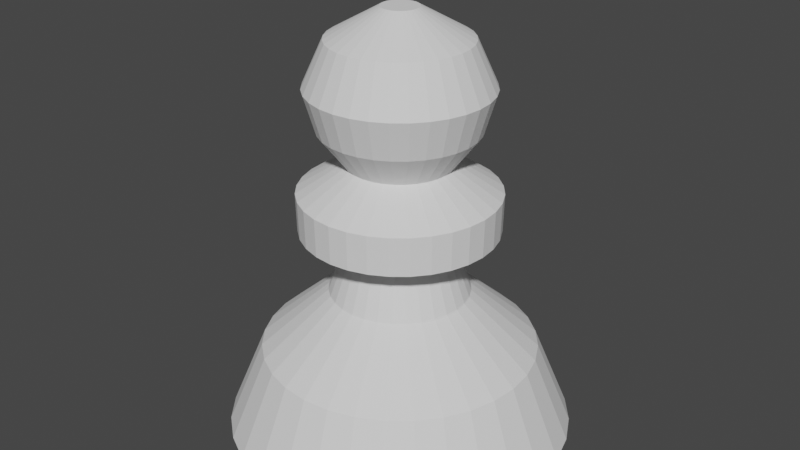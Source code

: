 # Source: Pawn.blend  (saved by Blender 3.4.6; exported with 4.5.12 LTS)
import bpy
from mathutils import Matrix  # noqa: F401  (used for matrix-valued properties, if any)

bpy.ops.wm.read_factory_settings(use_empty=True)
scene = bpy.context.scene
scene.name = 'Scene'

# ---- collections
col_collection = bpy.data.collections.new('Collection'); scene.collection.children.link(col_collection)

# ---- world
world_world = bpy.data.worlds.new('World'); scene.world = world_world
world_world.use_nodes = True; world_world.node_tree.nodes.clear()
_N = world_world.node_tree.nodes; _L = world_world.node_tree.links
n0 = _N.new('ShaderNodeOutputWorld'); n0.name = 'World Output'; n0.location = (300, 300)
n1 = _N.new('ShaderNodeBackground'); n1.name = 'Background'; n1.location = (10, 300)
n1.inputs[0].default_value = (0.05088, 0.05088, 0.05088, 1.0)
_L.new(n1.outputs[0], n0.inputs[0])
n0.is_active_output = True
world_world.color = (0.05088, 0.05088, 0.05088)
world_world.use_sun_shadow = False
world_world.sun_shadow_jitter_overblur = 0.0

# ---- meshes
me_cylinder = bpy.data.meshes.new('Cylinder')
me_cylinder.from_pydata([(-3.956e-10, 0.9467, -0.974), (-6.659e-09, 0.1031, 2.388), (0.1847, 0.9285, -0.974), (0.02012, 0.1011, 2.388), (0.3623, 0.8747, -0.974), (0.03946, 0.09527, 2.388), (0.526, 0.7872, -0.974), (0.05729, 0.08574, 2.388), (0.6694, 0.6694, -0.974), (0.07292, 0.07292, 2.388), (0.7872, 0.526, -0.974), (0.08574, 0.05729, 2.388), (0.8747, 0.3623, -0.974), (0.09527, 0.03946, 2.388), (0.9285, 0.1847, -0.974), (0.1011, 0.02012, 2.388), (0.9467, 1.438e-10, -0.974), (0.1031, 2.422e-09, 2.388), (0.9285, -0.1847, -0.974), (0.1011, -0.02012, 2.388), (0.8747, -0.3623, -0.974), (0.09527, -0.03946, 2.388), (0.7872, -0.526, -0.974), (0.08574, -0.05729, 2.388), (0.6694, -0.6694, -0.974), (0.07292, -0.07292, 2.388), (0.526, -0.7872, -0.974), (0.05729, -0.08574, 2.388), (0.3623, -0.8747, -0.974), (0.03946, -0.09527, 2.388), (0.1847, -0.9285, -0.974), (0.02012, -0.1011, 2.388), (-3.956e-10, -0.9467, -0.974), (-6.659e-09, -0.1031, 2.388), (-0.1847, -0.9285, -0.974), (-0.02012, -0.1011, 2.388), (-0.3623, -0.8747, -0.974), (-0.03946, -0.09527, 2.388), (-0.526, -0.7872, -0.974), (-0.05729, -0.08574, 2.388), (-0.6694, -0.6694, -0.974), (-0.07292, -0.07292, 2.388), (-0.7872, -0.526, -0.974), (-0.08574, -0.05729, 2.388), (-0.8747, -0.3623, -0.974), (-0.09527, -0.03946, 2.388), (-0.9285, -0.1847, -0.974), (-0.1011, -0.02012, 2.388), (-0.9467, 1.438e-10, -0.974), (-0.1031, 2.422e-09, 2.388), (-0.9285, 0.1847, -0.974), (-0.1011, 0.02012, 2.388), (-0.8747, 0.3623, -0.974), (-0.09527, 0.03946, 2.388), (-0.7872, 0.526, -0.974), (-0.08574, 0.05729, 2.388), (-0.6694, 0.6694, -0.974), (-0.07292, 0.07292, 2.388), (-0.526, 0.7872, -0.974), (-0.05729, 0.08574, 2.388), (-0.3623, 0.8747, -0.974), (-0.03946, 0.09527, 2.388), (-0.1847, 0.9285, -0.974), (-0.02012, 0.1011, 2.388), (-1.59e-09, 0.7859, -0.2904), (0.1533, 0.7708, -0.2904), (0.3007, 0.726, -0.2904), (0.4366, 0.6534, -0.2904), (0.5557, 0.5557, -0.2904), (0.6534, 0.4366, -0.2904), (0.726, 0.3007, -0.2904), (0.7708, 0.1533, -0.2904), (0.7859, 5.782e-10, -0.2904), (0.7708, -0.1533, -0.2904), (0.726, -0.3007, -0.2904), (0.6534, -0.4366, -0.2904), (0.5557, -0.5557, -0.2904), (0.4366, -0.6534, -0.2904), (0.3007, -0.726, -0.2904), (0.1533, -0.7708, -0.2904), (-1.59e-09, -0.7859, -0.2904), (-0.1533, -0.7708, -0.2904), (-0.3007, -0.726, -0.2904), (-0.4366, -0.6534, -0.2904), (-0.5557, -0.5557, -0.2904), (-0.6534, -0.4366, -0.2904), (-0.726, -0.3007, -0.2904), (-0.7708, -0.1533, -0.2904), (-0.7859, 5.782e-10, -0.2904), (-0.7708, 0.1533, -0.2904), (-0.726, 0.3007, -0.2904), (-0.6534, 0.4366, -0.2904), (-0.5557, 0.5557, -0.2904), (-0.4366, 0.6534, -0.2904), (-0.3007, 0.726, -0.2904), (-0.1533, 0.7708, -0.2904), (5.062e-09, 0.3987, 0.1784), (0.07779, 0.3911, 0.1784), (0.1526, 0.3684, 0.1784), (0.2215, 0.3315, 0.1784), (0.2819, 0.2819, 0.1784), (0.3315, 0.2215, 0.1784), (0.3684, 0.1526, 0.1784), (0.3911, 0.07779, 0.1784), (0.3987, 1.623e-09, 0.1784), (0.3911, -0.07779, 0.1784), (0.3684, -0.1526, 0.1784), (0.3315, -0.2215, 0.1784), (0.2819, -0.2819, 0.1784), (0.2215, -0.3315, 0.1784), (0.1526, -0.3684, 0.1784), (0.07779, -0.3911, 0.1784), (5.062e-09, -0.3987, 0.1784), (-0.07779, -0.3911, 0.1784), (-0.1526, -0.3684, 0.1784), (-0.2215, -0.3315, 0.1784), (-0.2819, -0.2819, 0.1784), (-0.3315, -0.2215, 0.1784), (-0.3684, -0.1526, 0.1784), (-0.3911, -0.07779, 0.1784), (-0.3987, 1.623e-09, 0.1784), (-0.3911, 0.07779, 0.1784), (-0.3684, 0.1526, 0.1784), (-0.3315, 0.2215, 0.1784), (-0.2819, 0.2819, 0.1784), (-0.2215, 0.3315, 0.1784), (-0.1526, 0.3684, 0.1784), (-0.07779, 0.3911, 0.1784), (-9.527e-09, 0.2648, 0.6907), (0.05166, 0.2597, 0.6907), (0.1013, 0.2446, 0.6907), (0.1471, 0.2202, 0.6907), (0.1872, 0.1872, 0.6907), (0.2202, 0.1471, 0.6907), (0.2446, 0.1013, 0.6907), (0.2597, 0.05166, 0.6907), (0.2648, 3.074e-10, 0.6907), (0.2597, -0.05166, 0.6907), (0.2446, -0.1013, 0.6907), (0.2202, -0.1471, 0.6907), (0.1872, -0.1872, 0.6907), (0.1471, -0.2202, 0.6907), (0.1013, -0.2446, 0.6907), (0.05166, -0.2597, 0.6907), (-9.527e-09, -0.2648, 0.6907), (-0.05166, -0.2597, 0.6907), (-0.1013, -0.2446, 0.6907), (-0.1471, -0.2202, 0.6907), (-0.1872, -0.1872, 0.6907), (-0.2202, -0.1471, 0.6907), (-0.2446, -0.1013, 0.6907), (-0.2597, -0.05166, 0.6907), (-0.2648, 3.074e-10, 0.6907), (-0.2597, 0.05166, 0.6907), (-0.2446, 0.1013, 0.6907), (-0.2202, 0.1471, 0.6907), (-0.1872, 0.1872, 0.6907), (-0.1471, 0.2202, 0.6907), (-0.1013, 0.2446, 0.6907), (-0.05166, 0.2597, 0.6907), (-3.019e-09, 0.5553, 0.6963), (0.1083, 0.5447, 0.6963), (0.2125, 0.5131, 0.6963), (0.3085, 0.4617, 0.6963), (0.3927, 0.3927, 0.6963), (0.4617, 0.3085, 0.6963), (0.5131, 0.2125, 0.6963), (0.5447, 0.1083, 0.6963), (0.5553, -6.931e-10, 0.6963), (0.5447, -0.1083, 0.6963), (0.5131, -0.2125, 0.6963), (0.4617, -0.3085, 0.6963), (0.3927, -0.3927, 0.6963), (0.3085, -0.4617, 0.6963), (0.2125, -0.5131, 0.6963), (0.1083, -0.5447, 0.6963), (-3.019e-09, -0.5553, 0.6963), (-0.1083, -0.5447, 0.6963), (-0.2125, -0.5131, 0.6963), (-0.3085, -0.4617, 0.6963), (-0.3927, -0.3927, 0.6963), (-0.4617, -0.3085, 0.6963), (-0.5131, -0.2125, 0.6963), (-0.5447, -0.1083, 0.6963), (-0.5553, -6.931e-10, 0.6963), (-0.5447, 0.1083, 0.6963), (-0.5131, 0.2125, 0.6963), (-0.4617, 0.3085, 0.6963), (-0.3927, 0.3927, 0.6963), (-0.3085, 0.4617, 0.6963), (-0.2125, 0.5131, 0.6963), (-0.1083, 0.5447, 0.6963), (-2.078e-09, 0.5608, 0.9998), (0.1094, 0.55, 0.9998), (0.2146, 0.5181, 0.9998), (0.3116, 0.4663, 0.9998), (0.3965, 0.3965, 0.9998), (0.4663, 0.3116, 0.9998), (0.5181, 0.2146, 0.9998), (0.55, 0.1094, 0.9998), (0.5608, -2.366e-10, 0.9998), (0.55, -0.1094, 0.9998), (0.5181, -0.2146, 0.9998), (0.4663, -0.3116, 0.9998), (0.3965, -0.3965, 0.9998), (0.3116, -0.4663, 0.9998), (0.2146, -0.5181, 0.9998), (0.1094, -0.55, 0.9998), (-2.078e-09, -0.5608, 0.9998), (-0.1094, -0.55, 0.9998), (-0.2146, -0.5181, 0.9998), (-0.3116, -0.4663, 0.9998), (-0.3965, -0.3965, 0.9998), (-0.4663, -0.3116, 0.9998), (-0.5181, -0.2146, 0.9998), (-0.55, -0.1094, 0.9998), (-0.5608, -2.366e-10, 0.9998), (-0.55, 0.1094, 0.9998), (-0.5181, 0.2146, 0.9998), (-0.4663, 0.3116, 0.9998), (-0.3965, 0.3965, 0.9998), (-0.3116, 0.4663, 0.9998), (-0.2146, 0.5181, 0.9998), (-0.1094, 0.55, 0.9998), (-2.571e-08, 0.2978, 1.229), (0.05811, 0.2921, 1.229), (0.114, 0.2752, 1.229), (0.1655, 0.2477, 1.229), (0.2106, 0.2106, 1.229), (0.2477, 0.1655, 1.229), (0.2752, 0.114, 1.229), (0.2921, 0.05811, 1.229), (0.2978, -1.721e-09, 1.229), (0.2921, -0.05811, 1.229), (0.2752, -0.114, 1.229), (0.2477, -0.1655, 1.229), (0.2106, -0.2106, 1.229), (0.1655, -0.2477, 1.229), (0.114, -0.2752, 1.229), (0.05811, -0.2921, 1.229), (-2.571e-08, -0.2978, 1.229), (-0.05811, -0.2921, 1.229), (-0.114, -0.2752, 1.229), (-0.1655, -0.2477, 1.229), (-0.2106, -0.2106, 1.229), (-0.2477, -0.1655, 1.229), (-0.2752, -0.114, 1.229), (-0.2921, -0.05811, 1.229), (-0.2978, -1.721e-09, 1.229), (-0.2921, 0.05811, 1.229), (-0.2752, 0.114, 1.229), (-0.2477, 0.1655, 1.229), (-0.2106, 0.2106, 1.229), (-0.1655, 0.2477, 1.229), (-0.114, 0.2752, 1.229), (-0.05811, 0.2921, 1.229), (-1.295e-08, 0.4434, 1.494), (0.0865, 0.4348, 1.494), (0.1697, 0.4096, 1.494), (0.2463, 0.3686, 1.494), (0.3135, 0.3135, 1.494), (0.3686, 0.2463, 1.494), (0.4096, 0.1697, 1.494), (0.4348, 0.0865, 1.494), (0.4434, -1.871e-09, 1.494), (0.4348, -0.0865, 1.494), (0.4096, -0.1697, 1.494), (0.3686, -0.2463, 1.494), (0.3135, -0.3135, 1.494), (0.2463, -0.3686, 1.494), (0.1697, -0.4096, 1.494), (0.0865, -0.4348, 1.494), (-1.295e-08, -0.4434, 1.494), (-0.0865, -0.4348, 1.494), (-0.1697, -0.4096, 1.494), (-0.2463, -0.3686, 1.494), (-0.3135, -0.3135, 1.494), (-0.3686, -0.2463, 1.494), (-0.4096, -0.1697, 1.494), (-0.4348, -0.0865, 1.494), (-0.4434, -1.871e-09, 1.494), (-0.4348, 0.0865, 1.494), (-0.4096, 0.1697, 1.494), (-0.3686, 0.2463, 1.494), (-0.3135, 0.3135, 1.494), (-0.2463, 0.3686, 1.494), (-0.1697, 0.4096, 1.494), (-0.0865, 0.4348, 1.494), (-7.355e-09, 0.5084, 1.804), (0.09918, 0.4986, 1.804), (0.1945, 0.4697, 1.804), (0.2824, 0.4227, 1.804), (0.3595, 0.3595, 1.804), (0.4227, 0.2824, 1.804), (0.4697, 0.1945, 1.804), (0.4986, 0.09918, 1.804), (0.5084, -1.058e-09, 1.804), (0.4986, -0.09918, 1.804), (0.4697, -0.1945, 1.804), (0.4227, -0.2824, 1.804), (0.3595, -0.3595, 1.804), (0.2824, -0.4227, 1.804), (0.1945, -0.4697, 1.804), (0.09918, -0.4986, 1.804), (-7.355e-09, -0.5084, 1.804), (-0.09918, -0.4986, 1.804), (-0.1945, -0.4697, 1.804), (-0.2824, -0.4227, 1.804), (-0.3595, -0.3595, 1.804), (-0.4227, -0.2824, 1.804), (-0.4697, -0.1945, 1.804), (-0.4986, -0.09918, 1.804), (-0.5084, -1.058e-09, 1.804), (-0.4986, 0.09918, 1.804), (-0.4697, 0.1945, 1.804), (-0.4227, 0.2824, 1.804), (-0.3595, 0.3595, 1.804), (-0.2824, 0.4227, 1.804), (-0.1945, 0.4697, 1.804), (-0.09918, 0.4986, 1.804), (-1.605e-08, 0.391, 2.16), (0.07627, 0.3835, 2.16), (0.1496, 0.3612, 2.16), (0.2172, 0.3251, 2.16), (0.2765, 0.2765, 2.16), (0.3251, 0.2172, 2.16), (0.3612, 0.1496, 2.16), (0.3835, 0.07627, 2.16), (0.391, -2.742e-10, 2.16), (0.3835, -0.07627, 2.16), (0.3612, -0.1496, 2.16), (0.3251, -0.2172, 2.16), (0.2765, -0.2765, 2.16), (0.2172, -0.3251, 2.16), (0.1496, -0.3612, 2.16), (0.07627, -0.3835, 2.16), (-1.605e-08, -0.391, 2.16), (-0.07627, -0.3835, 2.16), (-0.1496, -0.3612, 2.16), (-0.2172, -0.3251, 2.16), (-0.2765, -0.2765, 2.16), (-0.3251, -0.2172, 2.16), (-0.3612, -0.1496, 2.16), (-0.3835, -0.07627, 2.16), (-0.391, -2.742e-10, 2.16), (-0.3835, 0.07627, 2.16), (-0.3612, 0.1496, 2.16), (-0.3251, 0.2172, 2.16), (-0.2765, 0.2765, 2.16), (-0.2172, 0.3251, 2.16), (-0.1496, 0.3612, 2.16), (-0.07627, 0.3835, 2.16), (0.1094, 0.5501, 0.9966), (0.2146, 0.5182, 0.9966), (0.3116, 0.4663, 0.9966), (0.3966, 0.3966, 0.9966), (0.4663, 0.3116, 0.9966), (0.5182, 0.2146, 0.9966), (0.5501, 0.1094, 0.9966), (0.5608, -4.728e-10, 0.9966), (0.5501, -0.1094, 0.9966), (0.5182, -0.2146, 0.9966), (0.4663, -0.3116, 0.9966), (0.3966, -0.3966, 0.9966), (0.3116, -0.4663, 0.9966), (0.2146, -0.5182, 0.9966), (0.1094, -0.5501, 0.9966), (-2.564e-09, -0.5608, 0.9966), (-0.1094, -0.5501, 0.9966), (-0.2146, -0.5182, 0.9966), (-0.3116, -0.4663, 0.9966), (-0.3966, -0.3966, 0.9966), (-0.4663, -0.3116, 0.9966), (-0.5182, -0.2146, 0.9966), (-0.5501, -0.1094, 0.9966), (-0.5608, -4.728e-10, 0.9966), (-0.5501, 0.1094, 0.9966), (-0.5182, 0.2146, 0.9966), (-0.4663, 0.3116, 0.9966), (-0.3966, 0.3966, 0.9966), (-0.3116, 0.4663, 0.9966), (-0.2146, 0.5182, 0.9966), (-0.1094, 0.5501, 0.9966), (-2.564e-09, 0.5608, 0.9966), (0.1087, 0.5463, 1.003), (0.2132, 0.5146, 1.003), (0.3095, 0.4631, 1.003), (0.3939, 0.3939, 1.003), (0.4631, 0.3095, 1.003), (0.5146, 0.2132, 1.003), (0.5463, 0.1087, 1.003), (0.557, -2.579e-10, 1.003), (0.5463, -0.1087, 1.003), (0.5146, -0.2132, 1.003), (0.4631, -0.3095, 1.003), (0.3939, -0.3939, 1.003), (0.3095, -0.4631, 1.003), (0.2132, -0.5146, 1.003), (0.1087, -0.5463, 1.003), (-2.416e-09, -0.557, 1.003), (-0.1087, -0.5463, 1.003), (-0.2132, -0.5146, 1.003), (-0.3095, -0.4631, 1.003), (-0.3939, -0.3939, 1.003), (-0.4631, -0.3095, 1.003), (-0.5146, -0.2132, 1.003), (-0.5463, -0.1087, 1.003), (-0.557, -2.579e-10, 1.003), (-0.5463, 0.1087, 1.003), (-0.5146, 0.2132, 1.003), (-0.4631, 0.3095, 1.003), (-0.3939, 0.3939, 1.003), (-0.3095, 0.4631, 1.003), (-0.2132, 0.5146, 1.003), (-0.1087, 0.5463, 1.003), (-2.416e-09, 0.557, 1.003), (0.1084, 0.5447, 0.7004), (0.2125, 0.5131, 0.7004), (0.3086, 0.4618, 0.7004), (0.3927, 0.3927, 0.7004), (0.4618, 0.3086, 0.7004), (0.5131, 0.2125, 0.7004), (0.5447, 0.1084, 0.7004), (0.5554, -6.901e-10, 0.7004), (0.5447, -0.1084, 0.7004), (0.5131, -0.2125, 0.7004), (0.4618, -0.3086, 0.7004), (0.3927, -0.3927, 0.7004), (0.3086, -0.4618, 0.7004), (0.2125, -0.5131, 0.7004), (0.1084, -0.5447, 0.7004), (-3.013e-09, -0.5554, 0.7004), (-0.1084, -0.5447, 0.7004), (-0.2125, -0.5131, 0.7004), (-0.3086, -0.4618, 0.7004), (-0.3927, -0.3927, 0.7004), (-0.4618, -0.3086, 0.7004), (-0.5131, -0.2125, 0.7004), (-0.5447, -0.1084, 0.7004), (-0.5554, -6.901e-10, 0.7004), (-0.5447, 0.1084, 0.7004), (-0.5131, 0.2125, 0.7004), (-0.4618, 0.3086, 0.7004), (-0.3927, 0.3927, 0.7004), (-0.3086, 0.4618, 0.7004), (-0.2125, 0.5131, 0.7004), (-0.1084, 0.5447, 0.7004), (-3.013e-09, 0.5554, 0.7004), (0.1079, 0.5425, 0.6962), (0.2117, 0.5111, 0.6962), (0.3073, 0.4599, 0.6962), (0.3911, 0.3911, 0.6962), (0.4599, 0.3073, 0.6962), (0.5111, 0.2117, 0.6962), (0.5425, 0.1079, 0.6962), (0.5532, -6.857e-10, 0.6962), (0.5425, -0.1079, 0.6962), (0.5111, -0.2117, 0.6962), (0.4599, -0.3073, 0.6962), (0.3911, -0.3911, 0.6962), (0.3073, -0.4599, 0.6962), (0.2117, -0.5111, 0.6962), (0.1079, -0.5425, 0.6962), (-3.068e-09, -0.5532, 0.6962), (-0.1079, -0.5425, 0.6962), (-0.2117, -0.5111, 0.6962), (-0.3073, -0.4599, 0.6962), (-0.3911, -0.3911, 0.6962), (-0.4599, -0.3073, 0.6962), (-0.5111, -0.2117, 0.6962), (-0.5425, -0.1079, 0.6962), (-0.5532, -6.857e-10, 0.6962), (-0.5425, 0.1079, 0.6962), (-0.5111, 0.2117, 0.6962), (-0.4599, 0.3073, 0.6962), (-0.3911, 0.3911, 0.6962), (-0.3073, 0.4599, 0.6962), (-0.2117, 0.5111, 0.6962), (-0.1079, 0.5425, 0.6962), (-3.068e-09, 0.5532, 0.6962), (0.05244, 0.2636, 0.6908), (0.1029, 0.2483, 0.6908), (0.1493, 0.2235, 0.6908), (0.1901, 0.1901, 0.6908), (0.2235, 0.1493, 0.6908), (0.2483, 0.1029, 0.6908), (0.2636, 0.05244, 0.6908), (0.2688, 2.936e-10, 0.6908), (0.2636, -0.05244, 0.6908), (0.2483, -0.1029, 0.6908), (0.2235, -0.1493, 0.6908), (0.1901, -0.1901, 0.6908), (0.1493, -0.2235, 0.6908), (0.1029, -0.2483, 0.6908), (0.05244, -0.2636, 0.6908), (-9.438e-09, -0.2688, 0.6908), (-0.05244, -0.2636, 0.6908), (-0.1029, -0.2483, 0.6908), (-0.1493, -0.2235, 0.6908), (-0.1901, -0.1901, 0.6908), (-0.2235, -0.1493, 0.6908), (-0.2483, -0.1029, 0.6908), (-0.2636, -0.05244, 0.6908), (-0.2688, 2.936e-10, 0.6908), (-0.2636, 0.05244, 0.6908), (-0.2483, 0.1029, 0.6908), (-0.2235, 0.1493, 0.6908), (-0.1901, 0.1901, 0.6908), (-0.1493, 0.2235, 0.6908), (-0.1029, 0.2483, 0.6908), (-0.05244, 0.2636, 0.6908), (-9.438e-09, 0.2688, 0.6908), (0.05206, 0.2617, 0.683), (0.1021, 0.2465, 0.683), (0.1482, 0.2219, 0.683), (0.1887, 0.1887, 0.683), (0.2219, 0.1482, 0.683), (0.2465, 0.1021, 0.683), (0.2617, 0.05206, 0.683), (0.2668, 3.273e-10, 0.683), (0.2617, -0.05206, 0.683), (0.2465, -0.1021, 0.683), (0.2219, -0.1482, 0.683), (0.1887, -0.1887, 0.683), (0.1482, -0.2219, 0.683), (0.1021, -0.2465, 0.683), (0.05206, -0.2617, 0.683), (-9.306e-09, -0.2668, 0.683), (-0.05206, -0.2617, 0.683), (-0.1021, -0.2465, 0.683), (-0.1482, -0.2219, 0.683), (-0.1887, -0.1887, 0.683), (-0.2219, -0.1482, 0.683), (-0.2465, -0.1021, 0.683), (-0.2617, -0.05206, 0.683), (-0.2668, 3.273e-10, 0.683), (-0.2617, 0.05206, 0.683), (-0.2465, 0.1021, 0.683), (-0.2219, 0.1482, 0.683), (-0.1887, 0.1887, 0.683), (-0.1482, 0.2219, 0.683), (-0.1021, 0.2465, 0.683), (-0.05206, 0.2617, 0.683), (-9.306e-09, 0.2668, 0.683), (0.07702, 0.3872, 0.1933), (0.1511, 0.3648, 0.1933), (0.2193, 0.3283, 0.1933), (0.2792, 0.2792, 0.1933), (0.3283, 0.2193, 0.1933), (0.3648, 0.1511, 0.1933), (0.3872, 0.07702, 0.1933), (0.3948, 1.585e-09, 0.1933), (0.3872, -0.07702, 0.1933), (0.3648, -0.1511, 0.1933), (0.3283, -0.2193, 0.1933), (0.2792, -0.2792, 0.1933), (0.2193, -0.3283, 0.1933), (0.1511, -0.3648, 0.1933), (0.07702, -0.3872, 0.1933), (4.637e-09, -0.3948, 0.1933), (-0.07702, -0.3872, 0.1933), (-0.1511, -0.3648, 0.1933), (-0.2193, -0.3283, 0.1933), (-0.2792, -0.2792, 0.1933), (-0.3283, -0.2193, 0.1933), (-0.3648, -0.1511, 0.1933), (-0.3872, -0.07702, 0.1933), (-0.3948, 1.585e-09, 0.1933), (-0.3872, 0.07702, 0.1933), (-0.3648, 0.1511, 0.1933), (-0.3283, 0.2193, 0.1933), (-0.2792, 0.2792, 0.1933), (-0.2193, 0.3283, 0.1933), (-0.1511, 0.3648, 0.1933), (-0.07702, 0.3872, 0.1933), (4.637e-09, 0.3948, 0.1933), (0.08204, 0.4124, 0.152), (0.1609, 0.3885, 0.152), (0.2336, 0.3496, 0.152), (0.2973, 0.2973, 0.152), (0.3496, 0.2336, 0.152), (0.3885, 0.1609, 0.152), (0.4124, 0.08204, 0.152), (0.4205, 1.565e-09, 0.152), (0.4124, -0.08204, 0.152), (0.3885, -0.1609, 0.152), (0.3496, -0.2336, 0.152), (0.2973, -0.2973, 0.152), (0.2336, -0.3496, 0.152), (0.1609, -0.3885, 0.152), (0.08204, -0.4124, 0.152), (4.688e-09, -0.4205, 0.152), (-0.08204, -0.4124, 0.152), (-0.1609, -0.3885, 0.152), (-0.2336, -0.3496, 0.152), (-0.2973, -0.2973, 0.152), (-0.3496, -0.2336, 0.152), (-0.3885, -0.1609, 0.152), (-0.4074, -0.09211, 0.1497), (-0.4205, 1.565e-09, 0.152), (-0.4124, 0.08204, 0.152), (-0.3885, 0.1609, 0.152), (-0.3496, 0.2336, 0.152), (-0.2973, 0.2973, 0.152), (-0.2336, 0.3496, 0.152), (-0.1609, 0.3885, 0.152), (-0.08204, 0.4124, 0.152), (4.688e-09, 0.4205, 0.152), (0.1461, 0.7346, -0.2457), (0.2866, 0.692, -0.2457), (0.4161, 0.6227, -0.2457), (0.5296, 0.5296, -0.2457), (0.6227, 0.4161, -0.2457), (0.692, 0.2866, -0.2457), (0.7346, 0.1461, -0.2457), (0.749, 6.778e-10, -0.2457), (0.7346, -0.1461, -0.2457), (0.692, -0.2866, -0.2457), (0.6227, -0.4161, -0.2457), (0.5296, -0.5296, -0.2457), (0.4161, -0.6227, -0.2457), (0.2866, -0.692, -0.2457), (0.1461, -0.7346, -0.2457), (-9.559e-10, -0.749, -0.2457), (-0.1461, -0.7346, -0.2457), (-0.2866, -0.692, -0.2457), (-0.4161, -0.6227, -0.2457), (-0.5296, -0.5296, -0.2457), (-0.6227, -0.4161, -0.2457), (-0.692, -0.2866, -0.2457), (-0.7346, -0.1461, -0.2457), (-0.749, 6.778e-10, -0.2457), (-0.7346, 0.1461, -0.2457), (-0.692, 0.2866, -0.2457), (-0.6227, 0.4161, -0.2457), (-0.5296, 0.5296, -0.2457), (-0.4161, 0.6227, -0.2457), (-0.2866, 0.692, -0.2457), (-0.1461, 0.7346, -0.2457), (-9.559e-10, 0.749, -0.2457), (0.1574, 0.7913, -0.3596), (0.3087, 0.7453, -0.3596), (0.4482, 0.6708, -0.3596), (0.5705, 0.5705, -0.3596), (0.6708, 0.4482, -0.3596), (0.7453, 0.3087, -0.3596), (0.7913, 0.1574, -0.3596), (0.8068, 5.218e-10, -0.3596), (0.7913, -0.1574, -0.3596), (0.7453, -0.3087, -0.3596), (0.6708, -0.4482, -0.3596), (0.5705, -0.5705, -0.3596), (0.4482, -0.6708, -0.3596), (0.3087, -0.7453, -0.3596), (0.1574, -0.7913, -0.3596), (-1.435e-09, -0.8068, -0.3596), (-0.1574, -0.7913, -0.3596), (-0.3087, -0.7453, -0.3596), (-0.4482, -0.6708, -0.3596), (-0.5705, -0.5705, -0.3596), (-0.6708, -0.4482, -0.3596), (-0.7453, -0.3087, -0.3596), (-0.7913, -0.1574, -0.3596), (-0.8068, 5.218e-10, -0.3596), (-0.7913, 0.1574, -0.3596), (-0.7453, 0.3087, -0.3596), (-0.6708, 0.4482, -0.3596), (-0.5705, 0.5705, -0.3596), (-0.4482, 0.6708, -0.3596), (-0.3087, 0.7453, -0.3596), (-0.1574, 0.7913, -0.3596), (-1.435e-09, 0.8068, -0.3596), (0.1936, 0.9731, -0.974), (0.3797, 0.9166, -0.974), (0.5512, 0.8249, -0.974), (0.7016, 0.7016, -0.974), (0.8249, 0.5512, -0.974), (0.9166, 0.3797, -0.974), (0.9731, 0.1936, -0.974), (0.9922, 2.119e-11, -0.974), (0.9731, -0.1936, -0.974), (0.9166, -0.3797, -0.974), (0.8249, -0.5512, -0.974), (0.7016, -0.7016, -0.974), (0.5512, -0.8249, -0.974), (0.3797, -0.9166, -0.974), (0.1936, -0.9731, -0.974), (-5.828e-11, -0.9922, -0.974), (-0.1936, -0.9731, -0.974), (-0.3797, -0.9166, -0.974), (-0.5512, -0.8249, -0.974), (-0.7016, -0.7016, -0.974), (-0.8249, -0.5512, -0.974), (-0.9166, -0.3797, -0.974), (-0.9731, -0.1936, -0.974), (-0.9922, 2.119e-11, -0.974), (-0.9731, 0.1936, -0.974), (-0.9166, 0.3797, -0.974), (-0.8249, 0.5512, -0.974), (-0.7016, 0.7016, -0.974), (-0.5512, 0.8249, -0.974), (-0.3797, 0.9166, -0.974), (-0.1936, 0.9731, -0.974), (-5.828e-11, 0.9922, -0.974), (-1.332e-10, 0.9821, -0.9406), (0.1916, 0.9632, -0.9406), (0.3758, 0.9073, -0.9406), (0.5456, 0.8166, -0.9406), (0.6944, 0.6944, -0.9406), (0.8166, 0.5456, -0.9406), (0.9073, 0.3758, -0.9406), (0.9632, 0.1916, -0.9406), (0.9821, 4.843e-11, -0.9406), (0.9632, -0.1916, -0.9406), (0.9073, -0.3758, -0.9406), (0.8166, -0.5456, -0.9406), (0.6944, -0.6944, -0.9406), (0.5456, -0.8166, -0.9406), (0.3758, -0.9073, -0.9406), (0.1916, -0.9632, -0.9406), (-1.332e-10, -0.9821, -0.9406), (-0.1916, -0.9632, -0.9406), (-0.3758, -0.9073, -0.9406), (-0.5456, -0.8166, -0.9406), (-0.6944, -0.6944, -0.9406), (-0.8166, -0.5456, -0.9406), (-0.9073, -0.3758, -0.9406), (-0.9632, -0.1916, -0.9406), (-0.9821, 4.843e-11, -0.9406), (-0.9632, 0.1916, -0.9406), (-0.9073, 0.3758, -0.9406), (-0.8166, 0.5456, -0.9406), (-0.6944, 0.6944, -0.9406), (-0.5456, 0.8166, -0.9406), (-0.3758, 0.9073, -0.9406), (-0.1916, 0.9632, -0.9406)], [], [(320, 1, 3, 321), (321, 3, 5, 322), (322, 5, 7, 323), (323, 7, 9, 324), (324, 9, 11, 325), (325, 11, 13, 326), (326, 13, 15, 327), (327, 15, 17, 328), (328, 17, 19, 329), (329, 19, 21, 330), (330, 21, 23, 331), (331, 23, 25, 332), (332, 25, 27, 333), (333, 27, 29, 334), (334, 29, 31, 335), (335, 31, 33, 336), (336, 33, 35, 337), (337, 35, 37, 338), (338, 37, 39, 339), (339, 39, 41, 340), (340, 41, 43, 341), (341, 43, 45, 342), (342, 45, 47, 343), (343, 47, 49, 344), (344, 49, 51, 345), (345, 51, 53, 346), (346, 53, 55, 347), (347, 55, 57, 348), (348, 57, 59, 349), (349, 59, 61, 350), (3, 1, 63, 61, 59, 57, 55, 53, 51, 49, 47, 45, 43, 41, 39, 37, 35, 33, 31, 29, 27, 25, 23, 21, 19, 17, 15, 13, 11, 9, 7, 5), (350, 61, 63, 351), (351, 63, 1, 320), (0, 2, 4, 6, 8, 10, 12, 14, 16, 18, 20, 22, 24, 26, 28, 30, 32, 34, 36, 38, 40, 42, 44, 46, 48, 50, 52, 54, 56, 58, 60, 62), (670, 95, 64, 671), (669, 94, 95, 670), (668, 93, 94, 669), (667, 92, 93, 668), (666, 91, 92, 667), (665, 90, 91, 666), (664, 89, 90, 665), (663, 88, 89, 664), (662, 87, 88, 663), (661, 86, 87, 662), (660, 85, 86, 661), (659, 84, 85, 660), (658, 83, 84, 659), (657, 82, 83, 658), (656, 81, 82, 657), (655, 80, 81, 656), (654, 79, 80, 655), (653, 78, 79, 654), (652, 77, 78, 653), (651, 76, 77, 652), (650, 75, 76, 651), (649, 74, 75, 650), (648, 73, 74, 649), (647, 72, 73, 648), (646, 71, 72, 647), (645, 70, 71, 646), (644, 69, 70, 645), (643, 68, 69, 644), (642, 67, 68, 643), (641, 66, 67, 642), (640, 65, 66, 641), (671, 64, 65, 640), (606, 127, 96, 607), (605, 126, 127, 606), (604, 125, 126, 605), (603, 124, 125, 604), (602, 123, 124, 603), (601, 122, 123, 602), (600, 121, 122, 601), (599, 120, 121, 600), (598, 119, 120, 599), (597, 118, 119, 598), (596, 117, 118, 597), (595, 116, 117, 596), (594, 115, 116, 595), (593, 114, 115, 594), (592, 113, 114, 593), (591, 112, 113, 592), (590, 111, 112, 591), (589, 110, 111, 590), (588, 109, 110, 589), (587, 108, 109, 588), (586, 107, 108, 587), (585, 106, 107, 586), (584, 105, 106, 585), (583, 104, 105, 584), (582, 103, 104, 583), (581, 102, 103, 582), (580, 101, 102, 581), (579, 100, 101, 580), (578, 99, 100, 579), (577, 98, 99, 578), (576, 97, 98, 577), (607, 96, 97, 576), (542, 159, 128, 543), (541, 158, 159, 542), (540, 157, 158, 541), (539, 156, 157, 540), (538, 155, 156, 539), (537, 154, 155, 538), (536, 153, 154, 537), (535, 152, 153, 536), (534, 151, 152, 535), (533, 150, 151, 534), (532, 149, 150, 533), (531, 148, 149, 532), (530, 147, 148, 531), (529, 146, 147, 530), (528, 145, 146, 529), (527, 144, 145, 528), (526, 143, 144, 527), (525, 142, 143, 526), (524, 141, 142, 525), (523, 140, 141, 524), (522, 139, 140, 523), (521, 138, 139, 522), (520, 137, 138, 521), (519, 136, 137, 520), (518, 135, 136, 519), (517, 134, 135, 518), (516, 133, 134, 517), (515, 132, 133, 516), (514, 131, 132, 515), (513, 130, 131, 514), (512, 129, 130, 513), (543, 128, 129, 512), (478, 191, 160, 479), (477, 190, 191, 478), (476, 189, 190, 477), (475, 188, 189, 476), (474, 187, 188, 475), (473, 186, 187, 474), (472, 185, 186, 473), (471, 184, 185, 472), (470, 183, 184, 471), (469, 182, 183, 470), (468, 181, 182, 469), (467, 180, 181, 468), (466, 179, 180, 467), (465, 178, 179, 466), (464, 177, 178, 465), (463, 176, 177, 464), (462, 175, 176, 463), (461, 174, 175, 462), (460, 173, 174, 461), (459, 172, 173, 460), (458, 171, 172, 459), (457, 170, 171, 458), (456, 169, 170, 457), (455, 168, 169, 456), (454, 167, 168, 455), (453, 166, 167, 454), (452, 165, 166, 453), (451, 164, 165, 452), (450, 163, 164, 451), (449, 162, 163, 450), (448, 161, 162, 449), (479, 160, 161, 448), (382, 223, 192, 383), (381, 222, 223, 382), (380, 221, 222, 381), (379, 220, 221, 380), (378, 219, 220, 379), (377, 218, 219, 378), (376, 217, 218, 377), (375, 216, 217, 376), (374, 215, 216, 375), (373, 214, 215, 374), (372, 213, 214, 373), (371, 212, 213, 372), (370, 211, 212, 371), (369, 210, 211, 370), (368, 209, 210, 369), (367, 208, 209, 368), (366, 207, 208, 367), (365, 206, 207, 366), (364, 205, 206, 365), (363, 204, 205, 364), (362, 203, 204, 363), (361, 202, 203, 362), (360, 201, 202, 361), (359, 200, 201, 360), (358, 199, 200, 359), (357, 198, 199, 358), (356, 197, 198, 357), (355, 196, 197, 356), (354, 195, 196, 355), (353, 194, 195, 354), (352, 193, 194, 353), (383, 192, 193, 352), (414, 255, 224, 415), (413, 254, 255, 414), (412, 253, 254, 413), (411, 252, 253, 412), (410, 251, 252, 411), (409, 250, 251, 410), (408, 249, 250, 409), (407, 248, 249, 408), (406, 247, 248, 407), (405, 246, 247, 406), (404, 245, 246, 405), (403, 244, 245, 404), (402, 243, 244, 403), (401, 242, 243, 402), (400, 241, 242, 401), (399, 240, 241, 400), (398, 239, 240, 399), (397, 238, 239, 398), (396, 237, 238, 397), (395, 236, 237, 396), (394, 235, 236, 395), (393, 234, 235, 394), (392, 233, 234, 393), (391, 232, 233, 392), (390, 231, 232, 391), (389, 230, 231, 390), (388, 229, 230, 389), (387, 228, 229, 388), (386, 227, 228, 387), (385, 226, 227, 386), (384, 225, 226, 385), (415, 224, 225, 384), (255, 287, 256, 224), (254, 286, 287, 255), (253, 285, 286, 254), (252, 284, 285, 253), (251, 283, 284, 252), (250, 282, 283, 251), (249, 281, 282, 250), (248, 280, 281, 249), (247, 279, 280, 248), (246, 278, 279, 247), (245, 277, 278, 246), (244, 276, 277, 245), (243, 275, 276, 244), (242, 274, 275, 243), (241, 273, 274, 242), (240, 272, 273, 241), (239, 271, 272, 240), (238, 270, 271, 239), (237, 269, 270, 238), (236, 268, 269, 237), (235, 267, 268, 236), (234, 266, 267, 235), (233, 265, 266, 234), (232, 264, 265, 233), (231, 263, 264, 232), (230, 262, 263, 231), (229, 261, 262, 230), (228, 260, 261, 229), (227, 259, 260, 228), (226, 258, 259, 227), (225, 257, 258, 226), (224, 256, 257, 225), (287, 319, 288, 256), (286, 318, 319, 287), (285, 317, 318, 286), (284, 316, 317, 285), (283, 315, 316, 284), (282, 314, 315, 283), (281, 313, 314, 282), (280, 312, 313, 281), (279, 311, 312, 280), (278, 310, 311, 279), (277, 309, 310, 278), (276, 308, 309, 277), (275, 307, 308, 276), (274, 306, 307, 275), (273, 305, 306, 274), (272, 304, 305, 273), (271, 303, 304, 272), (270, 302, 303, 271), (269, 301, 302, 270), (268, 300, 301, 269), (267, 299, 300, 268), (266, 298, 299, 267), (265, 297, 298, 266), (264, 296, 297, 265), (263, 295, 296, 264), (262, 294, 295, 263), (261, 293, 294, 262), (260, 292, 293, 261), (259, 291, 292, 260), (258, 290, 291, 259), (257, 289, 290, 258), (256, 288, 289, 257), (319, 351, 320, 288), (318, 350, 351, 319), (317, 349, 350, 318), (316, 348, 349, 317), (315, 347, 348, 316), (314, 346, 347, 315), (313, 345, 346, 314), (312, 344, 345, 313), (311, 343, 344, 312), (310, 342, 343, 311), (309, 341, 342, 310), (308, 340, 341, 309), (307, 339, 340, 308), (306, 338, 339, 307), (305, 337, 338, 306), (304, 336, 337, 305), (303, 335, 336, 304), (302, 334, 335, 303), (301, 333, 334, 302), (300, 332, 333, 301), (299, 331, 332, 300), (298, 330, 331, 299), (297, 329, 330, 298), (296, 328, 329, 297), (295, 327, 328, 296), (294, 326, 327, 295), (293, 325, 326, 294), (292, 324, 325, 293), (291, 323, 324, 292), (290, 322, 323, 291), (289, 321, 322, 290), (288, 320, 321, 289), (447, 383, 352, 416), (416, 352, 353, 417), (417, 353, 354, 418), (418, 354, 355, 419), (419, 355, 356, 420), (420, 356, 357, 421), (421, 357, 358, 422), (422, 358, 359, 423), (423, 359, 360, 424), (424, 360, 361, 425), (425, 361, 362, 426), (426, 362, 363, 427), (427, 363, 364, 428), (428, 364, 365, 429), (429, 365, 366, 430), (430, 366, 367, 431), (431, 367, 368, 432), (432, 368, 369, 433), (433, 369, 370, 434), (434, 370, 371, 435), (435, 371, 372, 436), (436, 372, 373, 437), (437, 373, 374, 438), (438, 374, 375, 439), (439, 375, 376, 440), (440, 376, 377, 441), (441, 377, 378, 442), (442, 378, 379, 443), (443, 379, 380, 444), (444, 380, 381, 445), (445, 381, 382, 446), (446, 382, 383, 447), (192, 415, 384, 193), (193, 384, 385, 194), (194, 385, 386, 195), (195, 386, 387, 196), (196, 387, 388, 197), (197, 388, 389, 198), (198, 389, 390, 199), (199, 390, 391, 200), (200, 391, 392, 201), (201, 392, 393, 202), (202, 393, 394, 203), (203, 394, 395, 204), (204, 395, 396, 205), (205, 396, 397, 206), (206, 397, 398, 207), (207, 398, 399, 208), (208, 399, 400, 209), (209, 400, 401, 210), (210, 401, 402, 211), (211, 402, 403, 212), (212, 403, 404, 213), (213, 404, 405, 214), (214, 405, 406, 215), (215, 406, 407, 216), (216, 407, 408, 217), (217, 408, 409, 218), (218, 409, 410, 219), (219, 410, 411, 220), (220, 411, 412, 221), (221, 412, 413, 222), (222, 413, 414, 223), (223, 414, 415, 192), (191, 446, 447, 160), (190, 445, 446, 191), (189, 444, 445, 190), (188, 443, 444, 189), (187, 442, 443, 188), (186, 441, 442, 187), (185, 440, 441, 186), (184, 439, 440, 185), (183, 438, 439, 184), (182, 437, 438, 183), (181, 436, 437, 182), (180, 435, 436, 181), (179, 434, 435, 180), (178, 433, 434, 179), (177, 432, 433, 178), (176, 431, 432, 177), (175, 430, 431, 176), (174, 429, 430, 175), (173, 428, 429, 174), (172, 427, 428, 173), (171, 426, 427, 172), (170, 425, 426, 171), (169, 424, 425, 170), (168, 423, 424, 169), (167, 422, 423, 168), (166, 421, 422, 167), (165, 420, 421, 166), (164, 419, 420, 165), (163, 418, 419, 164), (162, 417, 418, 163), (161, 416, 417, 162), (160, 447, 416, 161), (511, 479, 448, 480), (480, 448, 449, 481), (481, 449, 450, 482), (482, 450, 451, 483), (483, 451, 452, 484), (484, 452, 453, 485), (485, 453, 454, 486), (486, 454, 455, 487), (487, 455, 456, 488), (488, 456, 457, 489), (489, 457, 458, 490), (490, 458, 459, 491), (491, 459, 460, 492), (492, 460, 461, 493), (493, 461, 462, 494), (494, 462, 463, 495), (495, 463, 464, 496), (496, 464, 465, 497), (497, 465, 466, 498), (498, 466, 467, 499), (499, 467, 468, 500), (500, 468, 469, 501), (501, 469, 470, 502), (502, 470, 471, 503), (503, 471, 472, 504), (504, 472, 473, 505), (505, 473, 474, 506), (506, 474, 475, 507), (507, 475, 476, 508), (508, 476, 477, 509), (509, 477, 478, 510), (510, 478, 479, 511), (159, 510, 511, 128), (158, 509, 510, 159), (157, 508, 509, 158), (156, 507, 508, 157), (155, 506, 507, 156), (154, 505, 506, 155), (153, 504, 505, 154), (152, 503, 504, 153), (151, 502, 503, 152), (150, 501, 502, 151), (149, 500, 501, 150), (148, 499, 500, 149), (147, 498, 499, 148), (146, 497, 498, 147), (145, 496, 497, 146), (144, 495, 496, 145), (143, 494, 495, 144), (142, 493, 494, 143), (141, 492, 493, 142), (140, 491, 492, 141), (139, 490, 491, 140), (138, 489, 490, 139), (137, 488, 489, 138), (136, 487, 488, 137), (135, 486, 487, 136), (134, 485, 486, 135), (133, 484, 485, 134), (132, 483, 484, 133), (131, 482, 483, 132), (130, 481, 482, 131), (129, 480, 481, 130), (128, 511, 480, 129), (575, 543, 512, 544), (544, 512, 513, 545), (545, 513, 514, 546), (546, 514, 515, 547), (547, 515, 516, 548), (548, 516, 517, 549), (549, 517, 518, 550), (550, 518, 519, 551), (551, 519, 520, 552), (552, 520, 521, 553), (553, 521, 522, 554), (554, 522, 523, 555), (555, 523, 524, 556), (556, 524, 525, 557), (557, 525, 526, 558), (558, 526, 527, 559), (559, 527, 528, 560), (560, 528, 529, 561), (561, 529, 530, 562), (562, 530, 531, 563), (563, 531, 532, 564), (564, 532, 533, 565), (565, 533, 534, 566), (566, 534, 535, 567), (567, 535, 536, 568), (568, 536, 537, 569), (569, 537, 538, 570), (570, 538, 539, 571), (571, 539, 540, 572), (572, 540, 541, 573), (573, 541, 542, 574), (574, 542, 543, 575), (127, 574, 575, 96), (126, 573, 574, 127), (125, 572, 573, 126), (124, 571, 572, 125), (123, 570, 571, 124), (122, 569, 570, 123), (121, 568, 569, 122), (120, 567, 568, 121), (119, 566, 567, 120), (118, 565, 566, 119), (117, 564, 565, 118), (116, 563, 564, 117), (115, 562, 563, 116), (114, 561, 562, 115), (113, 560, 561, 114), (112, 559, 560, 113), (111, 558, 559, 112), (110, 557, 558, 111), (109, 556, 557, 110), (108, 555, 556, 109), (107, 554, 555, 108), (106, 553, 554, 107), (105, 552, 553, 106), (104, 551, 552, 105), (103, 550, 551, 104), (102, 549, 550, 103), (101, 548, 549, 102), (100, 547, 548, 101), (99, 546, 547, 100), (98, 545, 546, 99), (97, 544, 545, 98), (96, 575, 544, 97), (639, 607, 576, 608), (608, 576, 577, 609), (609, 577, 578, 610), (610, 578, 579, 611), (611, 579, 580, 612), (612, 580, 581, 613), (613, 581, 582, 614), (614, 582, 583, 615), (615, 583, 584, 616), (616, 584, 585, 617), (617, 585, 586, 618), (618, 586, 587, 619), (619, 587, 588, 620), (620, 588, 589, 621), (621, 589, 590, 622), (622, 590, 591, 623), (623, 591, 592, 624), (624, 592, 593, 625), (625, 593, 594, 626), (626, 594, 595, 627), (627, 595, 596, 628), (628, 596, 597, 629), (629, 597, 598, 630), (630, 598, 599, 631), (631, 599, 600, 632), (632, 600, 601, 633), (633, 601, 602, 634), (634, 602, 603, 635), (635, 603, 604, 636), (636, 604, 605, 637), (637, 605, 606, 638), (638, 606, 607, 639), (95, 638, 639, 64), (94, 637, 638, 95), (93, 636, 637, 94), (92, 635, 636, 93), (91, 634, 635, 92), (90, 633, 634, 91), (89, 632, 633, 90), (88, 631, 632, 89), (87, 630, 631, 88), (86, 629, 630, 87), (85, 628, 629, 86), (84, 627, 628, 85), (83, 626, 627, 84), (82, 625, 626, 83), (81, 624, 625, 82), (80, 623, 624, 81), (79, 622, 623, 80), (78, 621, 622, 79), (77, 620, 621, 78), (76, 619, 620, 77), (75, 618, 619, 76), (74, 617, 618, 75), (73, 616, 617, 74), (72, 615, 616, 73), (71, 614, 615, 72), (70, 613, 614, 71), (69, 612, 613, 70), (68, 611, 612, 69), (67, 610, 611, 68), (66, 609, 610, 67), (65, 608, 609, 66), (64, 639, 608, 65), (704, 671, 640, 705), (705, 640, 641, 706), (706, 641, 642, 707), (707, 642, 643, 708), (708, 643, 644, 709), (709, 644, 645, 710), (710, 645, 646, 711), (711, 646, 647, 712), (712, 647, 648, 713), (713, 648, 649, 714), (714, 649, 650, 715), (715, 650, 651, 716), (716, 651, 652, 717), (717, 652, 653, 718), (718, 653, 654, 719), (719, 654, 655, 720), (720, 655, 656, 721), (721, 656, 657, 722), (722, 657, 658, 723), (723, 658, 659, 724), (724, 659, 660, 725), (725, 660, 661, 726), (726, 661, 662, 727), (727, 662, 663, 728), (728, 663, 664, 729), (729, 664, 665, 730), (730, 665, 666, 731), (731, 666, 667, 732), (732, 667, 668, 733), (733, 668, 669, 734), (734, 669, 670, 735), (735, 670, 671, 704), (62, 702, 703, 0), (60, 701, 702, 62), (58, 700, 701, 60), (56, 699, 700, 58), (54, 698, 699, 56), (52, 697, 698, 54), (50, 696, 697, 52), (48, 695, 696, 50), (46, 694, 695, 48), (44, 693, 694, 46), (42, 692, 693, 44), (40, 691, 692, 42), (38, 690, 691, 40), (36, 689, 690, 38), (34, 688, 689, 36), (32, 687, 688, 34), (30, 686, 687, 32), (28, 685, 686, 30), (26, 684, 685, 28), (24, 683, 684, 26), (22, 682, 683, 24), (20, 681, 682, 22), (18, 680, 681, 20), (16, 679, 680, 18), (14, 678, 679, 16), (12, 677, 678, 14), (10, 676, 677, 12), (8, 675, 676, 10), (6, 674, 675, 8), (4, 673, 674, 6), (2, 672, 673, 4), (0, 703, 672, 2), (702, 735, 704, 703), (701, 734, 735, 702), (700, 733, 734, 701), (699, 732, 733, 700), (698, 731, 732, 699), (697, 730, 731, 698), (696, 729, 730, 697), (695, 728, 729, 696), (694, 727, 728, 695), (693, 726, 727, 694), (692, 725, 726, 693), (691, 724, 725, 692), (690, 723, 724, 691), (689, 722, 723, 690), (688, 721, 722, 689), (687, 720, 721, 688), (686, 719, 720, 687), (685, 718, 719, 686), (684, 717, 718, 685), (683, 716, 717, 684), (682, 715, 716, 683), (681, 714, 715, 682), (680, 713, 714, 681), (679, 712, 713, 680), (678, 711, 712, 679), (677, 710, 711, 678), (676, 709, 710, 677), (675, 708, 709, 676), (674, 707, 708, 675), (673, 706, 707, 674), (672, 705, 706, 673), (703, 704, 705, 672)])
_uv = me_cylinder.uv_layers.new(name='UVMap')
_uv.uv.foreach_set('vector', [0.5469, 0.8654, 0.577, 0.8653, 0.5771, 0.8672, 0.5468, 0.87, 0.5468, 0.87, 0.5771, 0.8672, 0.5773, 0.869, 0.5471, 0.8748, 0.5471, 0.8748, 0.5773, 0.869, 0.5777, 0.8708, 0.5478, 0.8797, 0.5478, 0.8797, 0.5777, 0.8708, 0.5783, 0.8725, 0.549, 0.8847, 0.549, 0.8847, 0.5783, 0.8725, 0.5791, 0.8743, 0.5507, 0.8899, 0.5507, 0.8899, 0.5791, 0.8743, 0.5801, 0.8759, 0.553, 0.8952, 0.553, 0.8952, 0.5801, 0.8759, 0.5813, 0.8775, 0.556, 0.9007, 0.556, 0.9007, 0.5813, 0.8775, 0.5828, 0.8789, 0.5598, 0.9063, 0.5598, 0.9063, 0.5828, 0.8789, 0.5845, 0.8801, 0.5647, 0.912, 0.5647, 0.912, 0.5845, 0.8801, 0.5864, 0.8812, 0.5708, 0.9177, 0.6284, 0.8133, 0.6062, 0.8475, 0.6043, 0.8465, 0.6201, 0.8115, 0.6201, 0.8115, 0.6043, 0.8465, 0.6023, 0.8458, 0.6126, 0.8107, 0.6126, 0.8107, 0.6023, 0.8458, 0.6004, 0.8453, 0.6058, 0.8106, 0.6058, 0.8106, 0.6004, 0.8453, 0.5984, 0.8451, 0.5997, 0.8111, 0.5997, 0.8111, 0.5984, 0.8451, 0.5964, 0.845, 0.594, 0.8121, 0.594, 0.8121, 0.5964, 0.845, 0.5945, 0.8452, 0.5888, 0.8135, 0.5888, 0.8135, 0.5945, 0.8452, 0.5927, 0.8456, 0.584, 0.8151, 0.584, 0.8151, 0.5927, 0.8456, 0.5909, 0.8462, 0.5795, 0.8171, 0.5795, 0.8171, 0.5909, 0.8462, 0.5892, 0.8469, 0.5754, 0.8193, 0.5754, 0.8193, 0.5892, 0.8469, 0.5876, 0.8477, 0.5715, 0.8218, 0.5715, 0.8218, 0.5876, 0.8477, 0.5861, 0.8487, 0.568, 0.8245, 0.568, 0.8245, 0.5861, 0.8487, 0.5846, 0.8498, 0.5647, 0.8274, 0.5647, 0.8274, 0.5846, 0.8498, 0.5833, 0.851, 0.5617, 0.8305, 0.5617, 0.8305, 0.5833, 0.851, 0.5821, 0.8523, 0.5589, 0.8337, 0.5589, 0.8337, 0.5821, 0.8523, 0.581, 0.8537, 0.5565, 0.8371, 0.5565, 0.8371, 0.581, 0.8537, 0.58, 0.8552, 0.5542, 0.8407, 0.5542, 0.8407, 0.58, 0.8552, 0.5792, 0.8567, 0.5523, 0.8445, 0.5523, 0.8445, 0.5792, 0.8567, 0.5784, 0.8584, 0.5506, 0.8484, 0.5506, 0.8484, 0.5784, 0.8584, 0.5779, 0.86, 0.5492, 0.8524, 0.5492, 0.8524, 0.5779, 0.86, 0.5774, 0.8618, 0.5482, 0.8566, 0.6077, 0.8646, 0.606, 0.866, 0.6041, 0.867, 0.602, 0.8676, 0.5998, 0.8678, 0.5976, 0.8676, 0.5956, 0.8669, 0.5937, 0.8659, 0.592, 0.8645, 0.5906, 0.8628, 0.5896, 0.8608, 0.589, 0.8588, 0.5888, 0.8566, 0.5891, 0.8544, 0.5897, 0.8524, 0.5908, 0.8504, 0.5922, 0.8488, 0.5939, 0.8474, 0.5958, 0.8464, 0.5979, 0.8458, 0.6, 0.8456, 0.6022, 0.8458, 0.6043, 0.8465, 0.6062, 0.8475, 0.6079, 0.8489, 0.6092, 0.8506, 0.6102, 0.8526, 0.6108, 0.8547, 0.611, 0.8568, 0.6108, 0.859, 0.6101, 0.8611, 0.6091, 0.863, 0.5482, 0.8566, 0.5774, 0.8618, 0.5771, 0.8635, 0.5474, 0.8609, 0.5474, 0.8609, 0.5771, 0.8635, 0.577, 0.8653, 0.5469, 0.8654, 0.6063, 0.0771, 0.6195, 0.1052, 0.627, 0.1354, 0.6284, 0.1664, 0.6238, 0.1971, 0.6133, 0.2264, 0.5972, 0.253, 0.5763, 0.276, 0.5513, 0.2944, 0.5232, 0.3077, 0.4931, 0.3152, 0.462, 0.3166, 0.4313, 0.312, 0.4021, 0.3015, 0.3754, 0.2854, 0.3525, 0.2645, 0.334, 0.2395, 0.3208, 0.2114, 0.3133, 0.1812, 0.3118, 0.1502, 0.3165, 0.1195, 0.327, 0.09022, 0.343, 0.06361, 0.3639, 0.04063, 0.3889, 0.02217, 0.4171, 0.008944, 0.4472, 0.001458, 0.4783, 0.0, 0.509, 0.004625, 0.5382, 0.01516, 0.5648, 0.03119, 0.5878, 0.05211, 0.1192, 0.7076, 0.1295, 0.7109, 0.1231, 0.7331, 0.1126, 0.7304, 0.1271, 0.6852, 0.1372, 0.689, 0.1295, 0.7109, 0.1192, 0.7076, 0.1362, 0.6632, 0.1462, 0.6676, 0.1372, 0.689, 0.1271, 0.6852, 0.1466, 0.6417, 0.1563, 0.6467, 0.1462, 0.6676, 0.1362, 0.6632, 0.1581, 0.6207, 0.1675, 0.6263, 0.1563, 0.6467, 0.1466, 0.6417, 0.1708, 0.6005, 0.1799, 0.6065, 0.1675, 0.6263, 0.1581, 0.6207, 0.1846, 0.5809, 0.1934, 0.5874, 0.1799, 0.6065, 0.1708, 0.6005, 0.1995, 0.5621, 0.2078, 0.5691, 0.1934, 0.5874, 0.1846, 0.5809, 0.2153, 0.5441, 0.2233, 0.5516, 0.2078, 0.5691, 0.1995, 0.5621, 0.2322, 0.5271, 0.2397, 0.535, 0.2233, 0.5516, 0.2153, 0.5441, 0.25, 0.511, 0.2571, 0.5194, 0.2397, 0.535, 0.2322, 0.5271, 0.2687, 0.496, 0.2752, 0.5048, 0.2571, 0.5194, 0.25, 0.511, 0.2882, 0.4821, 0.2942, 0.4913, 0.2752, 0.5048, 0.2687, 0.496, 0.3085, 0.4694, 0.314, 0.479, 0.2942, 0.4913, 0.2882, 0.4821, 0.3296, 0.458, 0.3344, 0.4679, 0.314, 0.479, 0.3085, 0.4694, 0.3513, 0.448, 0.3556, 0.4582, 0.3344, 0.4679, 0.3296, 0.458, 0.3738, 0.4394, 0.3773, 0.4499, 0.3556, 0.4582, 0.3513, 0.448, 0.3968, 0.4323, 0.3997, 0.4431, 0.3773, 0.4499, 0.3738, 0.4394, 0.4204, 0.4269, 0.4226, 0.4378, 0.3997, 0.4431, 0.3968, 0.4323, 0.4446, 0.4231, 0.4461, 0.4342, 0.4226, 0.4378, 0.4204, 0.4269, 0.4694, 0.4211, 0.4703, 0.4324, 0.4461, 0.4342, 0.4446, 0.4231, 0.495, 0.4212, 0.4952, 0.4326, 0.4703, 0.4324, 0.4694, 0.4211, 0.119, 0.9399, 0.1294, 0.9365, 0.1383, 0.9584, 0.128, 0.9625, 0.1118, 0.917, 0.1224, 0.9143, 0.1294, 0.9365, 0.119, 0.9399, 0.1064, 0.894, 0.1171, 0.8919, 0.1224, 0.9143, 0.1118, 0.917, 0.1027, 0.8707, 0.1134, 0.8694, 0.1171, 0.8919, 0.1064, 0.894, 0.1006, 0.8473, 0.1114, 0.8466, 0.1134, 0.8694, 0.1027, 0.8707, 0.1, 0.8238, 0.1108, 0.8238, 0.1114, 0.8466, 0.1006, 0.8473, 0.101, 0.8002, 0.1118, 0.801, 0.1108, 0.8238, 0.1, 0.8238, 0.1035, 0.7768, 0.1142, 0.7782, 0.1118, 0.801, 0.101, 0.8002, 0.1073, 0.7535, 0.118, 0.7555, 0.1142, 0.7782, 0.1035, 0.7768, 0.1126, 0.7304, 0.1231, 0.7331, 0.118, 0.7555, 0.1073, 0.7535, 0.2344, 0.7448, 0.2407, 0.7468, 0.2352, 0.7627, 0.2289, 0.761, 0.2408, 0.7287, 0.247, 0.7311, 0.2407, 0.7468, 0.2344, 0.7448, 0.248, 0.7129, 0.254, 0.7156, 0.247, 0.7311, 0.2408, 0.7287, 0.2559, 0.6974, 0.2619, 0.7005, 0.254, 0.7156, 0.248, 0.7129, 0.2646, 0.6823, 0.2704, 0.6856, 0.2619, 0.7005, 0.2559, 0.6974, 0.274, 0.6676, 0.2796, 0.6712, 0.2704, 0.6856, 0.2646, 0.6823, 0.2841, 0.6533, 0.2895, 0.6572, 0.2796, 0.6712, 0.274, 0.6676, 0.2948, 0.6396, 0.3, 0.6438, 0.2895, 0.6572, 0.2841, 0.6533, 0.3062, 0.6264, 0.3111, 0.6309, 0.3, 0.6438, 0.2948, 0.6396, 0.3181, 0.6139, 0.3228, 0.6186, 0.3111, 0.6309, 0.3062, 0.6264, 0.3305, 0.6021, 0.3349, 0.607, 0.3228, 0.6186, 0.3181, 0.6139, 0.3435, 0.5909, 0.3475, 0.5961, 0.3349, 0.607, 0.3305, 0.6021, 0.3568, 0.5806, 0.3605, 0.5859, 0.3475, 0.5961, 0.3435, 0.5909, 0.3705, 0.5711, 0.3739, 0.5766, 0.3605, 0.5859, 0.3568, 0.5806, 0.3845, 0.5624, 0.3875, 0.568, 0.3739, 0.5766, 0.3705, 0.5711, 0.3987, 0.5546, 0.4013, 0.5604, 0.3875, 0.568, 0.3845, 0.5624, 0.4131, 0.5478, 0.4153, 0.5536, 0.4013, 0.5604, 0.3987, 0.5546, 0.4276, 0.5419, 0.4293, 0.5478, 0.4153, 0.5536, 0.4131, 0.5478, 0.4421, 0.537, 0.4432, 0.5429, 0.4293, 0.5478, 0.4276, 0.5419, 0.4564, 0.5332, 0.4571, 0.5391, 0.4432, 0.5429, 0.4421, 0.537, 0.4707, 0.5305, 0.4707, 0.5363, 0.4571, 0.5391, 0.4564, 0.5332, 0.4848, 0.5288, 0.4842, 0.5345, 0.4707, 0.5363, 0.4707, 0.5305, 0.2176, 0.9026, 0.2229, 0.9006, 0.2258, 0.9138, 0.2209, 0.9163, 0.2153, 0.8882, 0.2208, 0.8867, 0.2229, 0.9006, 0.2176, 0.9026, 0.2139, 0.8733, 0.2196, 0.8722, 0.2208, 0.8867, 0.2153, 0.8882, 0.2134, 0.8579, 0.2193, 0.8572, 0.2196, 0.8722, 0.2139, 0.8733, 0.2138, 0.8422, 0.2199, 0.8419, 0.2193, 0.8572, 0.2134, 0.8579, 0.215, 0.8262, 0.2213, 0.8263, 0.2199, 0.8419, 0.2138, 0.8422, 0.2172, 0.81, 0.2235, 0.8105, 0.2213, 0.8263, 0.215, 0.8262, 0.2202, 0.7937, 0.2266, 0.7946, 0.2235, 0.8105, 0.2172, 0.81, 0.2241, 0.7773, 0.2305, 0.7786, 0.2266, 0.7946, 0.2202, 0.7937, 0.2289, 0.761, 0.2352, 0.7627, 0.2305, 0.7786, 0.2241, 0.7773, 0.3516, 0.791, 0.3533, 0.7917, 0.3487, 0.8028, 0.347, 0.8022, 0.3566, 0.7799, 0.3583, 0.7806, 0.3533, 0.7917, 0.3516, 0.791, 0.362, 0.7689, 0.3637, 0.7697, 0.3583, 0.7806, 0.3566, 0.7799, 0.3678, 0.7581, 0.3694, 0.759, 0.3637, 0.7697, 0.362, 0.7689, 0.374, 0.7475, 0.3756, 0.7485, 0.3694, 0.759, 0.3678, 0.7581, 0.3805, 0.7372, 0.382, 0.7382, 0.3756, 0.7485, 0.374, 0.7475, 0.3874, 0.7271, 0.3889, 0.7282, 0.382, 0.7382, 0.3805, 0.7372, 0.3946, 0.7173, 0.396, 0.7184, 0.3889, 0.7282, 0.3874, 0.7271, 0.4021, 0.7079, 0.4035, 0.709, 0.396, 0.7184, 0.3946, 0.7173, 0.4099, 0.6987, 0.4112, 0.7, 0.4035, 0.709, 0.4021, 0.7079, 0.4179, 0.69, 0.4192, 0.6913, 0.4112, 0.7, 0.4099, 0.6987, 0.4262, 0.6816, 0.4274, 0.6829, 0.4192, 0.6913, 0.4179, 0.69, 0.4347, 0.6736, 0.4358, 0.675, 0.4274, 0.6829, 0.4262, 0.6816, 0.4433, 0.6661, 0.4443, 0.6674, 0.4358, 0.675, 0.4347, 0.6736, 0.4519, 0.6589, 0.4529, 0.6603, 0.4443, 0.6674, 0.4433, 0.6661, 0.4607, 0.6521, 0.4616, 0.6535, 0.4529, 0.6603, 0.4519, 0.6589, 0.4693, 0.6458, 0.4702, 0.6472, 0.4616, 0.6535, 0.4607, 0.6521, 0.4779, 0.6398, 0.4787, 0.6412, 0.4702, 0.6472, 0.4693, 0.6458, 0.4863, 0.6341, 0.487, 0.6355, 0.4787, 0.6412, 0.4779, 0.6398, 0.4945, 0.6288, 0.4951, 0.6301, 0.487, 0.6355, 0.4863, 0.6341, 0.5023, 0.6236, 0.5028, 0.6249, 0.4951, 0.6301, 0.4945, 0.6288, 0.5095, 0.6185, 0.5099, 0.6198, 0.5028, 0.6249, 0.5023, 0.6236, 0.3195, 0.9002, 0.321, 0.9002, 0.3185, 0.9096, 0.3171, 0.9096, 0.3218, 0.8903, 0.3234, 0.8904, 0.321, 0.9002, 0.3195, 0.9002, 0.3242, 0.88, 0.3258, 0.8801, 0.3234, 0.8904, 0.3218, 0.8903, 0.3266, 0.8694, 0.3283, 0.8696, 0.3258, 0.8801, 0.3242, 0.88, 0.3293, 0.8585, 0.331, 0.8587, 0.3283, 0.8696, 0.3266, 0.8694, 0.3322, 0.8474, 0.3339, 0.8477, 0.331, 0.8587, 0.3293, 0.8585, 0.3354, 0.8361, 0.3371, 0.8365, 0.3339, 0.8477, 0.3322, 0.8474, 0.3389, 0.8248, 0.3406, 0.8253, 0.3371, 0.8365, 0.3354, 0.8361, 0.3428, 0.8135, 0.3445, 0.814, 0.3406, 0.8253, 0.3389, 0.8248, 0.347, 0.8022, 0.3487, 0.8028, 0.3445, 0.814, 0.3428, 0.8135, 0.404, 0.8123, 0.4044, 0.8125, 0.4002, 0.8222, 0.3998, 0.8221, 0.4084, 0.8027, 0.4088, 0.8029, 0.4044, 0.8125, 0.404, 0.8123, 0.4131, 0.7933, 0.4135, 0.7935, 0.4088, 0.8029, 0.4084, 0.8027, 0.418, 0.7841, 0.4184, 0.7843, 0.4135, 0.7935, 0.4131, 0.7933, 0.4232, 0.775, 0.4236, 0.7752, 0.4184, 0.7843, 0.418, 0.7841, 0.4287, 0.7662, 0.4291, 0.7664, 0.4236, 0.7752, 0.4232, 0.775, 0.4344, 0.7575, 0.4348, 0.7577, 0.4291, 0.7664, 0.4287, 0.7662, 0.4404, 0.7491, 0.4407, 0.7493, 0.4348, 0.7577, 0.4344, 0.7575, 0.4466, 0.7408, 0.4469, 0.7411, 0.4407, 0.7493, 0.4404, 0.7491, 0.453, 0.7328, 0.4533, 0.733, 0.4469, 0.7411, 0.4466, 0.7408, 0.4596, 0.725, 0.4599, 0.7252, 0.4533, 0.733, 0.453, 0.7328, 0.4664, 0.7174, 0.4667, 0.7176, 0.4599, 0.7252, 0.4596, 0.725, 0.4734, 0.7099, 0.4737, 0.7102, 0.4667, 0.7176, 0.4664, 0.7174, 0.4805, 0.7026, 0.4808, 0.7029, 0.4737, 0.7102, 0.4734, 0.7099, 0.4879, 0.6955, 0.4881, 0.6958, 0.4808, 0.7029, 0.4805, 0.7026, 0.4953, 0.6884, 0.4956, 0.6887, 0.4881, 0.6958, 0.4879, 0.6955, 0.5029, 0.6814, 0.5032, 0.6816, 0.4956, 0.6887, 0.4953, 0.6884, 0.5107, 0.6743, 0.5109, 0.6745, 0.5032, 0.6816, 0.5029, 0.6814, 0.5187, 0.6669, 0.5189, 0.6672, 0.5109, 0.6745, 0.5107, 0.6743, 0.5269, 0.6592, 0.5271, 0.6594, 0.5189, 0.6672, 0.5187, 0.6669, 0.5354, 0.6506, 0.5356, 0.6508, 0.5271, 0.6594, 0.5269, 0.6592, 0.5442, 0.6409, 0.5445, 0.641, 0.5356, 0.6508, 0.5354, 0.6506, 0.3666, 0.9219, 0.367, 0.922, 0.3611, 0.9376, 0.3608, 0.9374, 0.3711, 0.9084, 0.3714, 0.9086, 0.367, 0.922, 0.3666, 0.9219, 0.3749, 0.8961, 0.3752, 0.8963, 0.3714, 0.9086, 0.3711, 0.9084, 0.3784, 0.8846, 0.3787, 0.8847, 0.3752, 0.8963, 0.3749, 0.8961, 0.3817, 0.8735, 0.3821, 0.8736, 0.3787, 0.8847, 0.3784, 0.8846, 0.3851, 0.8628, 0.3855, 0.8629, 0.3821, 0.8736, 0.3817, 0.8735, 0.3885, 0.8523, 0.3889, 0.8524, 0.3855, 0.8629, 0.3851, 0.8628, 0.3921, 0.8421, 0.3925, 0.8422, 0.3889, 0.8524, 0.3885, 0.8523, 0.3958, 0.832, 0.3962, 0.8321, 0.3925, 0.8422, 0.3921, 0.8421, 0.3998, 0.8221, 0.4002, 0.8222, 0.3962, 0.8321, 0.3958, 0.832, 0.417, 0.8181, 0.4297, 0.8238, 0.426, 0.8329, 0.4131, 0.8276, 0.4212, 0.8089, 0.4336, 0.8149, 0.4297, 0.8238, 0.417, 0.8181, 0.4256, 0.7998, 0.4378, 0.8061, 0.4336, 0.8149, 0.4212, 0.8089, 0.4303, 0.7909, 0.4422, 0.7976, 0.4378, 0.8061, 0.4256, 0.7998, 0.4352, 0.7822, 0.4469, 0.7892, 0.4422, 0.7976, 0.4303, 0.7909, 0.4404, 0.7737, 0.4518, 0.781, 0.4469, 0.7892, 0.4352, 0.7822, 0.4459, 0.7654, 0.457, 0.773, 0.4518, 0.781, 0.4404, 0.7737, 0.4515, 0.7572, 0.4624, 0.7652, 0.457, 0.773, 0.4459, 0.7654, 0.4574, 0.7493, 0.468, 0.7576, 0.4624, 0.7652, 0.4515, 0.7572, 0.4636, 0.7416, 0.4739, 0.7501, 0.468, 0.7576, 0.4574, 0.7493, 0.4699, 0.7341, 0.48, 0.7429, 0.4739, 0.7501, 0.4636, 0.7416, 0.4765, 0.7267, 0.4863, 0.7358, 0.48, 0.7429, 0.4699, 0.7341, 0.4832, 0.7195, 0.4928, 0.7289, 0.4863, 0.7358, 0.4765, 0.7267, 0.4902, 0.7125, 0.4996, 0.7222, 0.4928, 0.7289, 0.4832, 0.7195, 0.4973, 0.7056, 0.5066, 0.7155, 0.4996, 0.7222, 0.4902, 0.7125, 0.5047, 0.6989, 0.5138, 0.709, 0.5066, 0.7155, 0.4973, 0.7056, 0.5123, 0.6921, 0.5214, 0.7026, 0.5138, 0.709, 0.5047, 0.6989, 0.5201, 0.6854, 0.5293, 0.6963, 0.5214, 0.7026, 0.5123, 0.6921, 0.5283, 0.6785, 0.5377, 0.6899, 0.5293, 0.6963, 0.5201, 0.6854, 0.537, 0.6714, 0.5468, 0.6835, 0.5377, 0.6899, 0.5283, 0.6785, 0.5463, 0.6638, 0.557, 0.6769, 0.5468, 0.6835, 0.537, 0.6714, 0.5567, 0.6554, 0.569, 0.6698, 0.557, 0.6769, 0.5463, 0.6638, 0.3858, 0.9258, 0.4047, 0.9295, 0.4045, 0.9442, 0.3828, 0.9409, 0.3885, 0.9124, 0.4056, 0.9163, 0.4047, 0.9295, 0.3858, 0.9258, 0.3912, 0.9002, 0.4072, 0.9041, 0.4056, 0.9163, 0.3885, 0.9124, 0.3939, 0.8887, 0.409, 0.8927, 0.4072, 0.9041, 0.3912, 0.9002, 0.3967, 0.8778, 0.4112, 0.8819, 0.409, 0.8927, 0.3939, 0.8887, 0.3996, 0.8672, 0.4137, 0.8716, 0.4112, 0.8819, 0.3967, 0.8778, 0.4027, 0.857, 0.4164, 0.8615, 0.4137, 0.8716, 0.3996, 0.8672, 0.4059, 0.847, 0.4194, 0.8518, 0.4164, 0.8615, 0.4027, 0.857, 0.4094, 0.8372, 0.4226, 0.8422, 0.4194, 0.8518, 0.4059, 0.847, 0.4131, 0.8276, 0.426, 0.8329, 0.4226, 0.8422, 0.4094, 0.8372, 0.4303, 0.824, 0.4706, 0.8394, 0.4677, 0.8473, 0.4266, 0.8331, 0.4342, 0.8151, 0.4736, 0.8316, 0.4706, 0.8394, 0.4303, 0.824, 0.4383, 0.8064, 0.477, 0.8241, 0.4736, 0.8316, 0.4342, 0.8151, 0.4428, 0.7978, 0.4805, 0.8167, 0.477, 0.8241, 0.4383, 0.8064, 0.4474, 0.7895, 0.4843, 0.8095, 0.4805, 0.8167, 0.4428, 0.7978, 0.4523, 0.7813, 0.4884, 0.8025, 0.4843, 0.8095, 0.4474, 0.7895, 0.4575, 0.7733, 0.4927, 0.7957, 0.4884, 0.8025, 0.4523, 0.7813, 0.4629, 0.7655, 0.4973, 0.789, 0.4927, 0.7957, 0.4575, 0.7733, 0.4685, 0.7579, 0.5021, 0.7826, 0.4973, 0.789, 0.4629, 0.7655, 0.4744, 0.7505, 0.5072, 0.7763, 0.5021, 0.7826, 0.4685, 0.7579, 0.4804, 0.7433, 0.5125, 0.7702, 0.5072, 0.7763, 0.4744, 0.7505, 0.4867, 0.7362, 0.518, 0.7643, 0.5125, 0.7702, 0.4804, 0.7433, 0.4933, 0.7293, 0.5238, 0.7585, 0.518, 0.7643, 0.4867, 0.7362, 0.5, 0.7226, 0.5298, 0.7529, 0.5238, 0.7585, 0.4933, 0.7293, 0.507, 0.716, 0.5359, 0.7475, 0.5298, 0.7529, 0.5, 0.7226, 0.5142, 0.7095, 0.5423, 0.7422, 0.5359, 0.7475, 0.507, 0.716, 0.5218, 0.7031, 0.5488, 0.7371, 0.5423, 0.7422, 0.5142, 0.7095, 0.5297, 0.6968, 0.5555, 0.7322, 0.5488, 0.7371, 0.5218, 0.7031, 0.5381, 0.6904, 0.5622, 0.7275, 0.5555, 0.7322, 0.5297, 0.6968, 0.5471, 0.684, 0.569, 0.7229, 0.5622, 0.7275, 0.5381, 0.6904, 0.5572, 0.6774, 0.5757, 0.7187, 0.569, 0.7229, 0.5471, 0.684, 0.5692, 0.6705, 0.5824, 0.7147, 0.5757, 0.7187, 0.5572, 0.6774, 0.4054, 0.9294, 0.4524, 0.9249, 0.452, 0.9335, 0.4052, 0.944, 0.4063, 0.9163, 0.4531, 0.916, 0.4524, 0.9249, 0.4054, 0.9294, 0.4078, 0.9041, 0.4542, 0.9071, 0.4531, 0.916, 0.4063, 0.9163, 0.4097, 0.8928, 0.4555, 0.8982, 0.4542, 0.9071, 0.4078, 0.9041, 0.4119, 0.882, 0.457, 0.8894, 0.4555, 0.8982, 0.4097, 0.8928, 0.4143, 0.8717, 0.4587, 0.8807, 0.457, 0.8894, 0.4119, 0.882, 0.417, 0.8617, 0.4606, 0.8721, 0.4587, 0.8807, 0.4143, 0.8717, 0.42, 0.8519, 0.4628, 0.8636, 0.4606, 0.8721, 0.417, 0.8617, 0.4232, 0.8424, 0.4651, 0.8554, 0.4628, 0.8636, 0.42, 0.8519, 0.4266, 0.8331, 0.4677, 0.8473, 0.4651, 0.8554, 0.4232, 0.8424, 0.4706, 0.8394, 0.5048, 0.8509, 0.5028, 0.8577, 0.4677, 0.8473, 0.4736, 0.8316, 0.507, 0.8443, 0.5048, 0.8509, 0.4706, 0.8394, 0.477, 0.8241, 0.5095, 0.8379, 0.507, 0.8443, 0.4736, 0.8316, 0.4805, 0.8167, 0.5122, 0.8317, 0.5095, 0.8379, 0.477, 0.8241, 0.4843, 0.8095, 0.5152, 0.8257, 0.5122, 0.8317, 0.4805, 0.8167, 0.4884, 0.8025, 0.5184, 0.8199, 0.5152, 0.8257, 0.4843, 0.8095, 0.4927, 0.7957, 0.5219, 0.8142, 0.5184, 0.8199, 0.4884, 0.8025, 0.4973, 0.789, 0.5257, 0.8088, 0.5219, 0.8142, 0.4927, 0.7957, 0.5021, 0.7826, 0.5297, 0.8034, 0.5257, 0.8088, 0.4973, 0.789, 0.5072, 0.7763, 0.534, 0.7983, 0.5297, 0.8034, 0.5021, 0.7826, 0.5125, 0.7702, 0.5386, 0.7933, 0.534, 0.7983, 0.5072, 0.7763, 0.518, 0.7643, 0.5434, 0.7884, 0.5386, 0.7933, 0.5125, 0.7702, 0.5238, 0.7585, 0.5485, 0.7836, 0.5434, 0.7884, 0.518, 0.7643, 0.5298, 0.7529, 0.5539, 0.779, 0.5485, 0.7836, 0.5238, 0.7585, 0.5359, 0.7475, 0.5596, 0.7744, 0.5539, 0.779, 0.5298, 0.7529, 0.5423, 0.7422, 0.5656, 0.7699, 0.5596, 0.7744, 0.5359, 0.7475, 0.5488, 0.7371, 0.5719, 0.7654, 0.5656, 0.7699, 0.5423, 0.7422, 0.5555, 0.7322, 0.5784, 0.7609, 0.5719, 0.7654, 0.5488, 0.7371, 0.5622, 0.7275, 0.5853, 0.7563, 0.5784, 0.7609, 0.5555, 0.7322, 0.569, 0.7229, 0.5925, 0.7514, 0.5853, 0.7563, 0.5622, 0.7275, 0.5757, 0.7187, 0.6001, 0.7462, 0.5925, 0.7514, 0.569, 0.7229, 0.5824, 0.7147, 0.6078, 0.7403, 0.6001, 0.7462, 0.5757, 0.7187, 0.4524, 0.9249, 0.4944, 0.9333, 0.4933, 0.9448, 0.452, 0.9335, 0.4531, 0.916, 0.495, 0.9229, 0.4944, 0.9333, 0.4524, 0.9249, 0.4542, 0.9071, 0.4955, 0.9132, 0.495, 0.9229, 0.4531, 0.916, 0.4555, 0.8982, 0.4961, 0.9042, 0.4955, 0.9132, 0.4542, 0.9071, 0.457, 0.8894, 0.4967, 0.8956, 0.4961, 0.9042, 0.4555, 0.8982, 0.4587, 0.8807, 0.4975, 0.8874, 0.4967, 0.8956, 0.457, 0.8894, 0.4606, 0.8721, 0.4985, 0.8795, 0.4975, 0.8874, 0.4587, 0.8807, 0.4628, 0.8636, 0.4997, 0.872, 0.4985, 0.8795, 0.4606, 0.8721, 0.4651, 0.8554, 0.5011, 0.8647, 0.4997, 0.872, 0.4628, 0.8636, 0.4677, 0.8473, 0.5028, 0.8577, 0.5011, 0.8647, 0.4651, 0.8554, 0.5048, 0.8509, 0.5262, 0.8568, 0.525, 0.8627, 0.5028, 0.8577, 0.507, 0.8443, 0.5277, 0.8512, 0.5262, 0.8568, 0.5048, 0.8509, 0.5095, 0.8379, 0.5294, 0.8457, 0.5277, 0.8512, 0.507, 0.8443, 0.5122, 0.8317, 0.5315, 0.8405, 0.5294, 0.8457, 0.5095, 0.8379, 0.5152, 0.8257, 0.5339, 0.8354, 0.5315, 0.8405, 0.5122, 0.8317, 0.5184, 0.8199, 0.5365, 0.8305, 0.5339, 0.8354, 0.5152, 0.8257, 0.5219, 0.8142, 0.5395, 0.8257, 0.5365, 0.8305, 0.5184, 0.8199, 0.5257, 0.8088, 0.5427, 0.8212, 0.5395, 0.8257, 0.5219, 0.8142, 0.5297, 0.8034, 0.5461, 0.8168, 0.5427, 0.8212, 0.5257, 0.8088, 0.534, 0.7983, 0.5499, 0.8125, 0.5461, 0.8168, 0.5297, 0.8034, 0.5386, 0.7933, 0.5539, 0.8085, 0.5499, 0.8125, 0.534, 0.7983, 0.5434, 0.7884, 0.5583, 0.8045, 0.5539, 0.8085, 0.5386, 0.7933, 0.5485, 0.7836, 0.5629, 0.8008, 0.5583, 0.8045, 0.5434, 0.7884, 0.5539, 0.779, 0.5679, 0.7972, 0.5629, 0.8008, 0.5485, 0.7836, 0.5596, 0.7744, 0.5733, 0.7937, 0.5679, 0.7972, 0.5539, 0.779, 0.5656, 0.7699, 0.5791, 0.7903, 0.5733, 0.7937, 0.5596, 0.7744, 0.5719, 0.7654, 0.5853, 0.7871, 0.5791, 0.7903, 0.5656, 0.7699, 0.5784, 0.7609, 0.592, 0.7839, 0.5853, 0.7871, 0.5719, 0.7654, 0.5853, 0.7563, 0.5994, 0.7808, 0.592, 0.7839, 0.5784, 0.7609, 0.5925, 0.7514, 0.6075, 0.7777, 0.5994, 0.7808, 0.5853, 0.7563, 0.6001, 0.7462, 0.6166, 0.7745, 0.6075, 0.7777, 0.5925, 0.7514, 0.6078, 0.7403, 0.627, 0.771, 0.6166, 0.7745, 0.6001, 0.7462, 0.4944, 0.9333, 0.5314, 0.9312, 0.535, 0.9426, 0.4933, 0.9448, 0.495, 0.9229, 0.5287, 0.9211, 0.5314, 0.9312, 0.4944, 0.9333, 0.4955, 0.9132, 0.5266, 0.912, 0.5287, 0.9211, 0.495, 0.9229, 0.4961, 0.9042, 0.5251, 0.9037, 0.5266, 0.912, 0.4955, 0.9132, 0.4967, 0.8956, 0.5241, 0.8959, 0.5251, 0.9037, 0.4961, 0.9042, 0.4975, 0.8874, 0.5235, 0.8886, 0.5241, 0.8959, 0.4967, 0.8956, 0.4985, 0.8795, 0.5233, 0.8817, 0.5235, 0.8886, 0.4975, 0.8874, 0.4997, 0.872, 0.5235, 0.8751, 0.5233, 0.8817, 0.4985, 0.8795, 0.5011, 0.8647, 0.5241, 0.8688, 0.5235, 0.8751, 0.4997, 0.872, 0.5028, 0.8577, 0.525, 0.8627, 0.5241, 0.8688, 0.5011, 0.8647, 0.5262, 0.8568, 0.5474, 0.8609, 0.5469, 0.8654, 0.525, 0.8627, 0.5277, 0.8512, 0.5482, 0.8566, 0.5474, 0.8609, 0.5262, 0.8568, 0.5294, 0.8457, 0.5492, 0.8524, 0.5482, 0.8566, 0.5277, 0.8512, 0.5315, 0.8405, 0.5506, 0.8484, 0.5492, 0.8524, 0.5294, 0.8457, 0.5339, 0.8354, 0.5523, 0.8445, 0.5506, 0.8484, 0.5315, 0.8405, 0.5365, 0.8305, 0.5542, 0.8407, 0.5523, 0.8445, 0.5339, 0.8354, 0.5395, 0.8257, 0.5565, 0.8371, 0.5542, 0.8407, 0.5365, 0.8305, 0.5427, 0.8212, 0.5589, 0.8337, 0.5565, 0.8371, 0.5395, 0.8257, 0.5461, 0.8168, 0.5617, 0.8305, 0.5589, 0.8337, 0.5427, 0.8212, 0.5499, 0.8125, 0.5647, 0.8274, 0.5617, 0.8305, 0.5461, 0.8168, 0.5539, 0.8085, 0.568, 0.8245, 0.5647, 0.8274, 0.5499, 0.8125, 0.5583, 0.8045, 0.5715, 0.8218, 0.568, 0.8245, 0.5539, 0.8085, 0.5629, 0.8008, 0.5754, 0.8193, 0.5715, 0.8218, 0.5583, 0.8045, 0.5679, 0.7972, 0.5795, 0.8171, 0.5754, 0.8193, 0.5629, 0.8008, 0.5733, 0.7937, 0.584, 0.8151, 0.5795, 0.8171, 0.5679, 0.7972, 0.5791, 0.7903, 0.5888, 0.8135, 0.584, 0.8151, 0.5733, 0.7937, 0.5853, 0.7871, 0.594, 0.8121, 0.5888, 0.8135, 0.5791, 0.7903, 0.592, 0.7839, 0.5997, 0.8111, 0.594, 0.8121, 0.5853, 0.7871, 0.5994, 0.7808, 0.6058, 0.8106, 0.5997, 0.8111, 0.592, 0.7839, 0.6075, 0.7777, 0.6126, 0.8107, 0.6058, 0.8106, 0.5994, 0.7808, 0.6166, 0.7745, 0.6201, 0.8115, 0.6126, 0.8107, 0.6075, 0.7777, 0.627, 0.771, 0.6284, 0.8133, 0.6201, 0.8115, 0.6166, 0.7745, 0.5314, 0.9312, 0.5647, 0.912, 0.5708, 0.9177, 0.535, 0.9426, 0.5287, 0.9211, 0.5598, 0.9063, 0.5647, 0.912, 0.5314, 0.9312, 0.5266, 0.912, 0.556, 0.9007, 0.5598, 0.9063, 0.5287, 0.9211, 0.5251, 0.9037, 0.553, 0.8952, 0.556, 0.9007, 0.5266, 0.912, 0.5241, 0.8959, 0.5507, 0.8899, 0.553, 0.8952, 0.5251, 0.9037, 0.5235, 0.8886, 0.549, 0.8847, 0.5507, 0.8899, 0.5241, 0.8959, 0.5233, 0.8817, 0.5478, 0.8797, 0.549, 0.8847, 0.5235, 0.8886, 0.5235, 0.8751, 0.5471, 0.8748, 0.5478, 0.8797, 0.5233, 0.8817, 0.5241, 0.8688, 0.5468, 0.87, 0.5471, 0.8748, 0.5235, 0.8751, 0.525, 0.8627, 0.5469, 0.8654, 0.5468, 0.87, 0.5241, 0.8688, 0.4004, 0.8223, 0.4131, 0.8276, 0.4094, 0.8372, 0.3964, 0.8322, 0.3964, 0.8322, 0.4094, 0.8372, 0.4059, 0.847, 0.3927, 0.8423, 0.3927, 0.8423, 0.4059, 0.847, 0.4027, 0.857, 0.3891, 0.8525, 0.3891, 0.8525, 0.4027, 0.857, 0.3996, 0.8672, 0.3857, 0.863, 0.3857, 0.863, 0.3996, 0.8672, 0.3967, 0.8778, 0.3823, 0.8737, 0.3823, 0.8737, 0.3967, 0.8778, 0.3939, 0.8887, 0.3789, 0.8848, 0.3789, 0.8848, 0.3939, 0.8887, 0.3912, 0.9002, 0.3755, 0.8963, 0.3755, 0.8963, 0.3912, 0.9002, 0.3885, 0.9124, 0.3717, 0.9086, 0.3717, 0.9086, 0.3885, 0.9124, 0.3858, 0.9258, 0.3672, 0.9221, 0.3672, 0.9221, 0.3858, 0.9258, 0.3828, 0.9409, 0.3614, 0.9377, 0.5446, 0.6412, 0.5567, 0.6554, 0.5463, 0.6638, 0.5357, 0.651, 0.5357, 0.651, 0.5463, 0.6638, 0.537, 0.6714, 0.5272, 0.6596, 0.5272, 0.6596, 0.537, 0.6714, 0.5283, 0.6785, 0.519, 0.6673, 0.519, 0.6673, 0.5283, 0.6785, 0.5201, 0.6854, 0.5111, 0.6747, 0.5111, 0.6747, 0.5201, 0.6854, 0.5123, 0.6921, 0.5033, 0.6818, 0.5033, 0.6818, 0.5123, 0.6921, 0.5047, 0.6989, 0.4957, 0.6888, 0.4957, 0.6888, 0.5047, 0.6989, 0.4973, 0.7056, 0.4882, 0.6959, 0.4882, 0.6959, 0.4973, 0.7056, 0.4902, 0.7125, 0.4809, 0.703, 0.4809, 0.703, 0.4902, 0.7125, 0.4832, 0.7195, 0.4738, 0.7103, 0.4738, 0.7103, 0.4832, 0.7195, 0.4765, 0.7267, 0.4668, 0.7177, 0.4668, 0.7177, 0.4765, 0.7267, 0.4699, 0.7341, 0.46, 0.7254, 0.46, 0.7254, 0.4699, 0.7341, 0.4636, 0.7416, 0.4534, 0.7332, 0.4534, 0.7332, 0.4636, 0.7416, 0.4574, 0.7493, 0.447, 0.7412, 0.447, 0.7412, 0.4574, 0.7493, 0.4515, 0.7572, 0.4408, 0.7494, 0.4408, 0.7494, 0.4515, 0.7572, 0.4459, 0.7654, 0.4349, 0.7578, 0.4349, 0.7578, 0.4459, 0.7654, 0.4404, 0.7737, 0.4292, 0.7665, 0.4292, 0.7665, 0.4404, 0.7737, 0.4352, 0.7822, 0.4238, 0.7753, 0.4238, 0.7753, 0.4352, 0.7822, 0.4303, 0.7909, 0.4186, 0.7844, 0.4186, 0.7844, 0.4303, 0.7909, 0.4256, 0.7998, 0.4136, 0.7936, 0.4136, 0.7936, 0.4256, 0.7998, 0.4212, 0.8089, 0.409, 0.803, 0.409, 0.803, 0.4212, 0.8089, 0.417, 0.8181, 0.4045, 0.8125, 0.4045, 0.8125, 0.417, 0.8181, 0.4131, 0.8276, 0.4004, 0.8223, 0.426, 0.8329, 0.4266, 0.8331, 0.4232, 0.8424, 0.4226, 0.8422, 0.4226, 0.8422, 0.4232, 0.8424, 0.42, 0.8519, 0.4194, 0.8518, 0.4194, 0.8518, 0.42, 0.8519, 0.417, 0.8617, 0.4164, 0.8615, 0.4164, 0.8615, 0.417, 0.8617, 0.4143, 0.8717, 0.4137, 0.8716, 0.4137, 0.8716, 0.4143, 0.8717, 0.4119, 0.882, 0.4112, 0.8819, 0.4112, 0.8819, 0.4119, 0.882, 0.4097, 0.8928, 0.409, 0.8927, 0.409, 0.8927, 0.4097, 0.8928, 0.4078, 0.9041, 0.4072, 0.9041, 0.4072, 0.9041, 0.4078, 0.9041, 0.4063, 0.9163, 0.4056, 0.9163, 0.4056, 0.9163, 0.4063, 0.9163, 0.4054, 0.9294, 0.4047, 0.9295, 0.4047, 0.9295, 0.4054, 0.9294, 0.4052, 0.944, 0.4045, 0.9442, 0.569, 0.6698, 0.5692, 0.6705, 0.5572, 0.6774, 0.557, 0.6769, 0.557, 0.6769, 0.5572, 0.6774, 0.5471, 0.684, 0.5468, 0.6835, 0.5468, 0.6835, 0.5471, 0.684, 0.5381, 0.6904, 0.5377, 0.6899, 0.5377, 0.6899, 0.5381, 0.6904, 0.5297, 0.6968, 0.5293, 0.6963, 0.5293, 0.6963, 0.5297, 0.6968, 0.5218, 0.7031, 0.5214, 0.7026, 0.5214, 0.7026, 0.5218, 0.7031, 0.5142, 0.7095, 0.5138, 0.709, 0.5138, 0.709, 0.5142, 0.7095, 0.507, 0.716, 0.5066, 0.7155, 0.5066, 0.7155, 0.507, 0.716, 0.5, 0.7226, 0.4996, 0.7222, 0.4996, 0.7222, 0.5, 0.7226, 0.4933, 0.7293, 0.4928, 0.7289, 0.4928, 0.7289, 0.4933, 0.7293, 0.4867, 0.7362, 0.4863, 0.7358, 0.4863, 0.7358, 0.4867, 0.7362, 0.4804, 0.7433, 0.48, 0.7429, 0.48, 0.7429, 0.4804, 0.7433, 0.4744, 0.7505, 0.4739, 0.7501, 0.4739, 0.7501, 0.4744, 0.7505, 0.4685, 0.7579, 0.468, 0.7576, 0.468, 0.7576, 0.4685, 0.7579, 0.4629, 0.7655, 0.4624, 0.7652, 0.4624, 0.7652, 0.4629, 0.7655, 0.4575, 0.7733, 0.457, 0.773, 0.457, 0.773, 0.4575, 0.7733, 0.4523, 0.7813, 0.4518, 0.781, 0.4518, 0.781, 0.4523, 0.7813, 0.4474, 0.7895, 0.4469, 0.7892, 0.4469, 0.7892, 0.4474, 0.7895, 0.4428, 0.7978, 0.4422, 0.7976, 0.4422, 0.7976, 0.4428, 0.7978, 0.4383, 0.8064, 0.4378, 0.8061, 0.4378, 0.8061, 0.4383, 0.8064, 0.4342, 0.8151, 0.4336, 0.8149, 0.4336, 0.8149, 0.4342, 0.8151, 0.4303, 0.824, 0.4297, 0.8238, 0.4297, 0.8238, 0.4303, 0.824, 0.4266, 0.8331, 0.426, 0.8329, 0.4044, 0.8125, 0.4045, 0.8125, 0.4004, 0.8223, 0.4002, 0.8222, 0.4088, 0.8029, 0.409, 0.803, 0.4045, 0.8125, 0.4044, 0.8125, 0.4135, 0.7935, 0.4136, 0.7936, 0.409, 0.803, 0.4088, 0.8029, 0.4184, 0.7843, 0.4186, 0.7844, 0.4136, 0.7936, 0.4135, 0.7935, 0.4236, 0.7752, 0.4238, 0.7753, 0.4186, 0.7844, 0.4184, 0.7843, 0.4291, 0.7664, 0.4292, 0.7665, 0.4238, 0.7753, 0.4236, 0.7752, 0.4348, 0.7577, 0.4349, 0.7578, 0.4292, 0.7665, 0.4291, 0.7664, 0.4407, 0.7493, 0.4408, 0.7494, 0.4349, 0.7578, 0.4348, 0.7577, 0.4469, 0.7411, 0.447, 0.7412, 0.4408, 0.7494, 0.4407, 0.7493, 0.4533, 0.733, 0.4534, 0.7332, 0.447, 0.7412, 0.4469, 0.7411, 0.4599, 0.7252, 0.46, 0.7254, 0.4534, 0.7332, 0.4533, 0.733, 0.4667, 0.7176, 0.4668, 0.7177, 0.46, 0.7254, 0.4599, 0.7252, 0.4737, 0.7102, 0.4738, 0.7103, 0.4668, 0.7177, 0.4667, 0.7176, 0.4808, 0.7029, 0.4809, 0.703, 0.4738, 0.7103, 0.4737, 0.7102, 0.4881, 0.6958, 0.4882, 0.6959, 0.4809, 0.703, 0.4808, 0.7029, 0.4956, 0.6887, 0.4957, 0.6888, 0.4882, 0.6959, 0.4881, 0.6958, 0.5032, 0.6816, 0.5033, 0.6818, 0.4957, 0.6888, 0.4956, 0.6887, 0.5109, 0.6745, 0.5111, 0.6747, 0.5033, 0.6818, 0.5032, 0.6816, 0.5189, 0.6672, 0.519, 0.6673, 0.5111, 0.6747, 0.5109, 0.6745, 0.5271, 0.6594, 0.5272, 0.6596, 0.519, 0.6673, 0.5189, 0.6672, 0.5356, 0.6508, 0.5357, 0.651, 0.5272, 0.6596, 0.5271, 0.6594, 0.5445, 0.641, 0.5446, 0.6412, 0.5357, 0.651, 0.5356, 0.6508, 0.367, 0.922, 0.3672, 0.9221, 0.3614, 0.9377, 0.3611, 0.9376, 0.3714, 0.9086, 0.3717, 0.9086, 0.3672, 0.9221, 0.367, 0.922, 0.3752, 0.8963, 0.3755, 0.8963, 0.3717, 0.9086, 0.3714, 0.9086, 0.3787, 0.8847, 0.3789, 0.8848, 0.3755, 0.8963, 0.3752, 0.8963, 0.3821, 0.8736, 0.3823, 0.8737, 0.3789, 0.8848, 0.3787, 0.8847, 0.3855, 0.8629, 0.3857, 0.863, 0.3823, 0.8737, 0.3821, 0.8736, 0.3889, 0.8524, 0.3891, 0.8525, 0.3857, 0.863, 0.3855, 0.8629, 0.3925, 0.8422, 0.3927, 0.8423, 0.3891, 0.8525, 0.3889, 0.8524, 0.3962, 0.8321, 0.3964, 0.8322, 0.3927, 0.8423, 0.3925, 0.8422, 0.4002, 0.8222, 0.4004, 0.8223, 0.3964, 0.8322, 0.3962, 0.8321, 0.3494, 0.8031, 0.3998, 0.8221, 0.3958, 0.832, 0.3452, 0.8143, 0.3452, 0.8143, 0.3958, 0.832, 0.3921, 0.8421, 0.3414, 0.8255, 0.3414, 0.8255, 0.3921, 0.8421, 0.3885, 0.8523, 0.3378, 0.8367, 0.3378, 0.8367, 0.3885, 0.8523, 0.3851, 0.8628, 0.3346, 0.8479, 0.3346, 0.8479, 0.3851, 0.8628, 0.3817, 0.8735, 0.3317, 0.8589, 0.3317, 0.8589, 0.3817, 0.8735, 0.3784, 0.8846, 0.329, 0.8698, 0.329, 0.8698, 0.3784, 0.8846, 0.3749, 0.8961, 0.3265, 0.8804, 0.3265, 0.8804, 0.3749, 0.8961, 0.3711, 0.9084, 0.324, 0.8906, 0.324, 0.8906, 0.3711, 0.9084, 0.3666, 0.9219, 0.3216, 0.9005, 0.3216, 0.9005, 0.3666, 0.9219, 0.3608, 0.9374, 0.3191, 0.91, 0.5104, 0.6201, 0.5442, 0.6409, 0.5354, 0.6506, 0.5032, 0.6253, 0.5032, 0.6253, 0.5354, 0.6506, 0.5269, 0.6592, 0.4955, 0.6305, 0.4955, 0.6305, 0.5269, 0.6592, 0.5187, 0.6669, 0.4874, 0.636, 0.4874, 0.636, 0.5187, 0.6669, 0.5107, 0.6743, 0.4791, 0.6416, 0.4791, 0.6416, 0.5107, 0.6743, 0.5029, 0.6814, 0.4706, 0.6476, 0.4706, 0.6476, 0.5029, 0.6814, 0.4953, 0.6884, 0.462, 0.654, 0.462, 0.654, 0.4953, 0.6884, 0.4879, 0.6955, 0.4534, 0.6608, 0.4534, 0.6608, 0.4879, 0.6955, 0.4805, 0.7026, 0.4448, 0.6679, 0.4448, 0.6679, 0.4805, 0.7026, 0.4734, 0.7099, 0.4363, 0.6755, 0.4363, 0.6755, 0.4734, 0.7099, 0.4664, 0.7174, 0.428, 0.6834, 0.428, 0.6834, 0.4664, 0.7174, 0.4596, 0.725, 0.4198, 0.6917, 0.4198, 0.6917, 0.4596, 0.725, 0.453, 0.7328, 0.4118, 0.7004, 0.4118, 0.7004, 0.453, 0.7328, 0.4466, 0.7408, 0.4041, 0.7095, 0.4041, 0.7095, 0.4466, 0.7408, 0.4404, 0.7491, 0.3966, 0.7189, 0.3966, 0.7189, 0.4404, 0.7491, 0.4344, 0.7575, 0.3895, 0.7286, 0.3895, 0.7286, 0.4344, 0.7575, 0.4287, 0.7662, 0.3827, 0.7386, 0.3827, 0.7386, 0.4287, 0.7662, 0.4232, 0.775, 0.3762, 0.7488, 0.3762, 0.7488, 0.4232, 0.775, 0.418, 0.7841, 0.3701, 0.7593, 0.3701, 0.7593, 0.418, 0.7841, 0.4131, 0.7933, 0.3644, 0.77, 0.3644, 0.77, 0.4131, 0.7933, 0.4084, 0.8027, 0.359, 0.7809, 0.359, 0.7809, 0.4084, 0.8027, 0.404, 0.8123, 0.354, 0.792, 0.354, 0.792, 0.404, 0.8123, 0.3998, 0.8221, 0.3494, 0.8031, 0.3533, 0.7917, 0.354, 0.792, 0.3494, 0.8031, 0.3487, 0.8028, 0.3583, 0.7806, 0.359, 0.7809, 0.354, 0.792, 0.3533, 0.7917, 0.3637, 0.7697, 0.3644, 0.77, 0.359, 0.7809, 0.3583, 0.7806, 0.3694, 0.759, 0.3701, 0.7593, 0.3644, 0.77, 0.3637, 0.7697, 0.3756, 0.7485, 0.3762, 0.7488, 0.3701, 0.7593, 0.3694, 0.759, 0.382, 0.7382, 0.3827, 0.7386, 0.3762, 0.7488, 0.3756, 0.7485, 0.3889, 0.7282, 0.3895, 0.7286, 0.3827, 0.7386, 0.382, 0.7382, 0.396, 0.7184, 0.3966, 0.7189, 0.3895, 0.7286, 0.3889, 0.7282, 0.4035, 0.709, 0.4041, 0.7095, 0.3966, 0.7189, 0.396, 0.7184, 0.4112, 0.7, 0.4118, 0.7004, 0.4041, 0.7095, 0.4035, 0.709, 0.4192, 0.6913, 0.4198, 0.6917, 0.4118, 0.7004, 0.4112, 0.7, 0.4274, 0.6829, 0.428, 0.6834, 0.4198, 0.6917, 0.4192, 0.6913, 0.4358, 0.675, 0.4363, 0.6755, 0.428, 0.6834, 0.4274, 0.6829, 0.4443, 0.6674, 0.4448, 0.6679, 0.4363, 0.6755, 0.4358, 0.675, 0.4529, 0.6603, 0.4534, 0.6608, 0.4448, 0.6679, 0.4443, 0.6674, 0.4616, 0.6535, 0.462, 0.654, 0.4534, 0.6608, 0.4529, 0.6603, 0.4702, 0.6472, 0.4706, 0.6476, 0.462, 0.654, 0.4616, 0.6535, 0.4787, 0.6412, 0.4791, 0.6416, 0.4706, 0.6476, 0.4702, 0.6472, 0.487, 0.6355, 0.4874, 0.636, 0.4791, 0.6416, 0.4787, 0.6412, 0.4951, 0.6301, 0.4955, 0.6305, 0.4874, 0.636, 0.487, 0.6355, 0.5028, 0.6249, 0.5032, 0.6253, 0.4955, 0.6305, 0.4951, 0.6301, 0.5099, 0.6198, 0.5104, 0.6201, 0.5032, 0.6253, 0.5028, 0.6249, 0.321, 0.9002, 0.3216, 0.9005, 0.3191, 0.91, 0.3185, 0.9096, 0.3234, 0.8904, 0.324, 0.8906, 0.3216, 0.9005, 0.321, 0.9002, 0.3258, 0.8801, 0.3265, 0.8804, 0.324, 0.8906, 0.3234, 0.8904, 0.3283, 0.8696, 0.329, 0.8698, 0.3265, 0.8804, 0.3258, 0.8801, 0.331, 0.8587, 0.3317, 0.8589, 0.329, 0.8698, 0.3283, 0.8696, 0.3339, 0.8477, 0.3346, 0.8479, 0.3317, 0.8589, 0.331, 0.8587, 0.3371, 0.8365, 0.3378, 0.8367, 0.3346, 0.8479, 0.3339, 0.8477, 0.3406, 0.8253, 0.3414, 0.8255, 0.3378, 0.8367, 0.3371, 0.8365, 0.3445, 0.814, 0.3452, 0.8143, 0.3414, 0.8255, 0.3406, 0.8253, 0.3487, 0.8028, 0.3494, 0.8031, 0.3452, 0.8143, 0.3445, 0.814, 0.2385, 0.7638, 0.347, 0.8022, 0.3428, 0.8135, 0.2338, 0.7796, 0.2338, 0.7796, 0.3428, 0.8135, 0.3389, 0.8248, 0.2299, 0.7955, 0.2299, 0.7955, 0.3389, 0.8248, 0.3354, 0.8361, 0.2268, 0.8113, 0.2268, 0.8113, 0.3354, 0.8361, 0.3322, 0.8474, 0.2245, 0.8269, 0.2245, 0.8269, 0.3322, 0.8474, 0.3293, 0.8585, 0.2231, 0.8424, 0.2231, 0.8424, 0.3293, 0.8585, 0.3266, 0.8694, 0.2225, 0.8576, 0.2225, 0.8576, 0.3266, 0.8694, 0.3242, 0.88, 0.2227, 0.8724, 0.2227, 0.8724, 0.3242, 0.88, 0.3218, 0.8903, 0.2238, 0.8868, 0.2238, 0.8868, 0.3218, 0.8903, 0.3195, 0.9002, 0.2257, 0.9006, 0.2257, 0.9006, 0.3195, 0.9002, 0.3171, 0.9096, 0.2285, 0.9137, 0.485, 0.537, 0.5095, 0.6185, 0.5023, 0.6236, 0.4716, 0.5389, 0.4716, 0.5389, 0.5023, 0.6236, 0.4945, 0.6288, 0.4582, 0.5418, 0.4582, 0.5418, 0.4945, 0.6288, 0.4863, 0.6341, 0.4445, 0.5456, 0.4445, 0.5456, 0.4863, 0.6341, 0.4779, 0.6398, 0.4307, 0.5505, 0.4307, 0.5505, 0.4779, 0.6398, 0.4693, 0.6458, 0.4169, 0.5563, 0.4169, 0.5563, 0.4693, 0.6458, 0.4607, 0.6521, 0.4031, 0.5631, 0.4031, 0.5631, 0.4607, 0.6521, 0.4519, 0.6589, 0.3894, 0.5707, 0.3894, 0.5707, 0.4519, 0.6589, 0.4433, 0.6661, 0.3759, 0.5792, 0.3759, 0.5792, 0.4433, 0.6661, 0.4347, 0.6736, 0.3627, 0.5885, 0.3627, 0.5885, 0.4347, 0.6736, 0.4262, 0.6816, 0.3499, 0.5986, 0.3499, 0.5986, 0.4262, 0.6816, 0.4179, 0.69, 0.3374, 0.6095, 0.3374, 0.6095, 0.4179, 0.69, 0.4099, 0.6987, 0.3254, 0.621, 0.3254, 0.621, 0.4099, 0.6987, 0.4021, 0.7079, 0.3138, 0.6332, 0.3138, 0.6332, 0.4021, 0.7079, 0.3946, 0.7173, 0.3028, 0.646, 0.3028, 0.646, 0.3946, 0.7173, 0.3874, 0.7271, 0.2924, 0.6593, 0.2924, 0.6593, 0.3874, 0.7271, 0.3805, 0.7372, 0.2826, 0.6732, 0.2826, 0.6732, 0.3805, 0.7372, 0.374, 0.7475, 0.2735, 0.6875, 0.2735, 0.6875, 0.374, 0.7475, 0.3678, 0.7581, 0.265, 0.7022, 0.265, 0.7022, 0.3678, 0.7581, 0.362, 0.7689, 0.2572, 0.7172, 0.2572, 0.7172, 0.362, 0.7689, 0.3566, 0.7799, 0.2502, 0.7325, 0.2502, 0.7325, 0.3566, 0.7799, 0.3516, 0.791, 0.244, 0.7481, 0.244, 0.7481, 0.3516, 0.791, 0.347, 0.8022, 0.2385, 0.7638, 0.2407, 0.7468, 0.244, 0.7481, 0.2385, 0.7638, 0.2352, 0.7627, 0.247, 0.7311, 0.2502, 0.7325, 0.244, 0.7481, 0.2407, 0.7468, 0.254, 0.7156, 0.2572, 0.7172, 0.2502, 0.7325, 0.247, 0.7311, 0.2619, 0.7005, 0.265, 0.7022, 0.2572, 0.7172, 0.254, 0.7156, 0.2704, 0.6856, 0.2735, 0.6875, 0.265, 0.7022, 0.2619, 0.7005, 0.2796, 0.6712, 0.2826, 0.6732, 0.2735, 0.6875, 0.2704, 0.6856, 0.2895, 0.6572, 0.2924, 0.6593, 0.2826, 0.6732, 0.2796, 0.6712, 0.3, 0.6438, 0.3028, 0.646, 0.2924, 0.6593, 0.2895, 0.6572, 0.3111, 0.6309, 0.3138, 0.6332, 0.3028, 0.646, 0.3, 0.6438, 0.3228, 0.6186, 0.3254, 0.621, 0.3138, 0.6332, 0.3111, 0.6309, 0.3349, 0.607, 0.3374, 0.6095, 0.3254, 0.621, 0.3228, 0.6186, 0.3475, 0.5961, 0.3499, 0.5986, 0.3374, 0.6095, 0.3349, 0.607, 0.3605, 0.5859, 0.3627, 0.5885, 0.3499, 0.5986, 0.3475, 0.5961, 0.3739, 0.5766, 0.3759, 0.5792, 0.3627, 0.5885, 0.3605, 0.5859, 0.3875, 0.568, 0.3894, 0.5707, 0.3759, 0.5792, 0.3739, 0.5766, 0.4013, 0.5604, 0.4031, 0.5631, 0.3894, 0.5707, 0.3875, 0.568, 0.4153, 0.5536, 0.4169, 0.5563, 0.4031, 0.5631, 0.4013, 0.5604, 0.4293, 0.5478, 0.4307, 0.5505, 0.4169, 0.5563, 0.4153, 0.5536, 0.4432, 0.5429, 0.4445, 0.5456, 0.4307, 0.5505, 0.4293, 0.5478, 0.4571, 0.5391, 0.4582, 0.5418, 0.4445, 0.5456, 0.4432, 0.5429, 0.4707, 0.5363, 0.4716, 0.5389, 0.4582, 0.5418, 0.4571, 0.5391, 0.4842, 0.5345, 0.485, 0.537, 0.4716, 0.5389, 0.4707, 0.5363, 0.2229, 0.9006, 0.2257, 0.9006, 0.2285, 0.9137, 0.2258, 0.9138, 0.2208, 0.8867, 0.2238, 0.8868, 0.2257, 0.9006, 0.2229, 0.9006, 0.2196, 0.8722, 0.2227, 0.8724, 0.2238, 0.8868, 0.2208, 0.8867, 0.2193, 0.8572, 0.2225, 0.8576, 0.2227, 0.8724, 0.2196, 0.8722, 0.2199, 0.8419, 0.2231, 0.8424, 0.2225, 0.8576, 0.2193, 0.8572, 0.2213, 0.8263, 0.2245, 0.8269, 0.2231, 0.8424, 0.2199, 0.8419, 0.2235, 0.8105, 0.2268, 0.8113, 0.2245, 0.8269, 0.2213, 0.8263, 0.2266, 0.7946, 0.2299, 0.7955, 0.2268, 0.8113, 0.2235, 0.8105, 0.2305, 0.7786, 0.2338, 0.7796, 0.2299, 0.7955, 0.2266, 0.7946, 0.2352, 0.7627, 0.2385, 0.7638, 0.2338, 0.7796, 0.2305, 0.7786, 0.1338, 0.7359, 0.2289, 0.761, 0.2241, 0.7773, 0.1287, 0.7577, 0.1287, 0.7577, 0.2241, 0.7773, 0.2202, 0.7937, 0.1249, 0.7798, 0.1249, 0.7798, 0.2202, 0.7937, 0.2172, 0.81, 0.1224, 0.8019, 0.1224, 0.8019, 0.2172, 0.81, 0.215, 0.8262, 0.1214, 0.8241, 0.1214, 0.8241, 0.215, 0.8262, 0.2138, 0.8422, 0.1217, 0.8462, 0.1217, 0.8462, 0.2138, 0.8422, 0.2134, 0.8579, 0.1235, 0.8682, 0.1235, 0.8682, 0.2134, 0.8579, 0.2139, 0.8733, 0.1268, 0.8901, 0.1268, 0.8901, 0.2139, 0.8733, 0.2153, 0.8882, 0.1318, 0.9117, 0.1318, 0.9117, 0.2153, 0.8882, 0.2176, 0.9026, 0.1383, 0.933, 0.1383, 0.933, 0.2176, 0.9026, 0.2209, 0.9163, 0.1467, 0.9542, 0.4942, 0.4423, 0.4848, 0.5288, 0.4707, 0.5305, 0.4703, 0.4423, 0.4703, 0.4423, 0.4707, 0.5305, 0.4564, 0.5332, 0.4472, 0.4442, 0.4472, 0.4442, 0.4564, 0.5332, 0.4421, 0.537, 0.4246, 0.4478, 0.4246, 0.4478, 0.4421, 0.537, 0.4276, 0.5419, 0.4025, 0.4531, 0.4025, 0.4531, 0.4276, 0.5419, 0.4131, 0.5478, 0.381, 0.4598, 0.381, 0.4598, 0.4131, 0.5478, 0.3987, 0.5546, 0.3599, 0.468, 0.3599, 0.468, 0.3987, 0.5546, 0.3845, 0.5624, 0.3395, 0.4775, 0.3395, 0.4775, 0.3845, 0.5624, 0.3705, 0.5711, 0.3197, 0.4883, 0.3197, 0.4883, 0.3705, 0.5711, 0.3568, 0.5806, 0.3005, 0.5003, 0.3005, 0.5003, 0.3568, 0.5806, 0.3435, 0.5909, 0.2821, 0.5135, 0.2821, 0.5135, 0.3435, 0.5909, 0.3305, 0.6021, 0.2645, 0.5277, 0.2645, 0.5277, 0.3305, 0.6021, 0.3181, 0.6139, 0.2476, 0.543, 0.2476, 0.543, 0.3181, 0.6139, 0.3062, 0.6264, 0.2317, 0.5592, 0.2317, 0.5592, 0.3062, 0.6264, 0.2948, 0.6396, 0.2166, 0.5762, 0.2166, 0.5762, 0.2948, 0.6396, 0.2841, 0.6533, 0.2025, 0.5941, 0.2025, 0.5941, 0.2841, 0.6533, 0.274, 0.6676, 0.1894, 0.6127, 0.1894, 0.6127, 0.274, 0.6676, 0.2646, 0.6823, 0.1773, 0.6319, 0.1773, 0.6319, 0.2646, 0.6823, 0.2559, 0.6974, 0.1663, 0.6518, 0.1663, 0.6518, 0.2559, 0.6974, 0.248, 0.7129, 0.1564, 0.6722, 0.1564, 0.6722, 0.248, 0.7129, 0.2408, 0.7287, 0.1477, 0.693, 0.1477, 0.693, 0.2408, 0.7287, 0.2344, 0.7448, 0.1401, 0.7143, 0.1401, 0.7143, 0.2344, 0.7448, 0.2289, 0.761, 0.1338, 0.7359, 0.1295, 0.7109, 0.1401, 0.7143, 0.1338, 0.7359, 0.1231, 0.7331, 0.1372, 0.689, 0.1477, 0.693, 0.1401, 0.7143, 0.1295, 0.7109, 0.1462, 0.6676, 0.1564, 0.6722, 0.1477, 0.693, 0.1372, 0.689, 0.1563, 0.6467, 0.1663, 0.6518, 0.1564, 0.6722, 0.1462, 0.6676, 0.1675, 0.6263, 0.1773, 0.6319, 0.1663, 0.6518, 0.1563, 0.6467, 0.1799, 0.6065, 0.1894, 0.6127, 0.1773, 0.6319, 0.1675, 0.6263, 0.1934, 0.5874, 0.2025, 0.5941, 0.1894, 0.6127, 0.1799, 0.6065, 0.2078, 0.5691, 0.2166, 0.5762, 0.2025, 0.5941, 0.1934, 0.5874, 0.2233, 0.5516, 0.2317, 0.5592, 0.2166, 0.5762, 0.2078, 0.5691, 0.2397, 0.535, 0.2476, 0.543, 0.2317, 0.5592, 0.2233, 0.5516, 0.2571, 0.5194, 0.2645, 0.5277, 0.2476, 0.543, 0.2397, 0.535, 0.2752, 0.5048, 0.2821, 0.5135, 0.2645, 0.5277, 0.2571, 0.5194, 0.2942, 0.4913, 0.3005, 0.5003, 0.2821, 0.5135, 0.2752, 0.5048, 0.314, 0.479, 0.3197, 0.4883, 0.3005, 0.5003, 0.2942, 0.4913, 0.3344, 0.4679, 0.3395, 0.4775, 0.3197, 0.4883, 0.314, 0.479, 0.3556, 0.4582, 0.3599, 0.468, 0.3395, 0.4775, 0.3344, 0.4679, 0.3773, 0.4499, 0.381, 0.4598, 0.3599, 0.468, 0.3556, 0.4582, 0.3997, 0.4431, 0.4025, 0.4531, 0.381, 0.4598, 0.3773, 0.4499, 0.4226, 0.4378, 0.4246, 0.4478, 0.4025, 0.4531, 0.3997, 0.4431, 0.4461, 0.4342, 0.4472, 0.4442, 0.4246, 0.4478, 0.4226, 0.4378, 0.4703, 0.4324, 0.4703, 0.4423, 0.4472, 0.4442, 0.4461, 0.4342, 0.4952, 0.4326, 0.4942, 0.4423, 0.4703, 0.4423, 0.4703, 0.4324, 0.1294, 0.9365, 0.1383, 0.933, 0.1467, 0.9542, 0.1383, 0.9584, 0.1224, 0.9143, 0.1318, 0.9117, 0.1383, 0.933, 0.1294, 0.9365, 0.1171, 0.8919, 0.1268, 0.8901, 0.1318, 0.9117, 0.1224, 0.9143, 0.1134, 0.8694, 0.1235, 0.8682, 0.1268, 0.8901, 0.1171, 0.8919, 0.1114, 0.8466, 0.1217, 0.8462, 0.1235, 0.8682, 0.1134, 0.8694, 0.1108, 0.8238, 0.1214, 0.8241, 0.1217, 0.8462, 0.1114, 0.8466, 0.1118, 0.801, 0.1224, 0.8019, 0.1214, 0.8241, 0.1108, 0.8238, 0.1142, 0.7782, 0.1249, 0.7798, 0.1224, 0.8019, 0.1118, 0.801, 0.118, 0.7555, 0.1287, 0.7577, 0.1249, 0.7798, 0.1142, 0.7782, 0.1231, 0.7331, 0.1338, 0.7359, 0.1287, 0.7577, 0.118, 0.7555, 0.02445, 0.7081, 0.1126, 0.7304, 0.1073, 0.7535, 0.01812, 0.7364, 0.01812, 0.7364, 0.1073, 0.7535, 0.1035, 0.7768, 0.01345, 0.7651, 0.01345, 0.7651, 0.1035, 0.7768, 0.101, 0.8002, 0.01048, 0.7941, 0.01048, 0.7941, 0.101, 0.8002, 0.1, 0.8238, 0.009283, 0.8233, 0.009283, 0.8233, 0.1, 0.8238, 0.1006, 0.8473, 0.009898, 0.8525, 0.009898, 0.8525, 0.1006, 0.8473, 0.1027, 0.8707, 0.01237, 0.8818, 0.01237, 0.8818, 0.1027, 0.8707, 0.1064, 0.894, 0.01675, 0.911, 0.01675, 0.911, 0.1064, 0.894, 0.1118, 0.917, 0.02305, 0.9399, 0.02305, 0.9399, 0.1118, 0.917, 0.119, 0.9399, 0.03127, 0.9685, 0.03127, 0.9685, 0.119, 0.9399, 0.128, 0.9625, 0.04136, 0.9965, 0.4932, 0.325, 0.495, 0.4212, 0.4694, 0.4211, 0.4627, 0.3263, 0.4627, 0.3263, 0.4694, 0.4211, 0.4446, 0.4231, 0.4322, 0.3296, 0.4322, 0.3296, 0.4446, 0.4231, 0.4204, 0.4269, 0.4022, 0.3349, 0.4022, 0.3349, 0.4204, 0.4269, 0.3968, 0.4323, 0.3727, 0.3421, 0.3727, 0.3421, 0.3968, 0.4323, 0.3738, 0.4394, 0.3438, 0.3512, 0.3438, 0.3512, 0.3738, 0.4394, 0.3513, 0.448, 0.3158, 0.3621, 0.3158, 0.3621, 0.3513, 0.448, 0.3296, 0.458, 0.2887, 0.3748, 0.2887, 0.3748, 0.3296, 0.458, 0.3085, 0.4694, 0.2626, 0.3891, 0.2626, 0.3891, 0.3085, 0.4694, 0.2882, 0.4821, 0.2375, 0.4048, 0.2375, 0.4048, 0.2882, 0.4821, 0.2687, 0.496, 0.2135, 0.422, 0.2135, 0.422, 0.2687, 0.496, 0.25, 0.511, 0.1906, 0.4405, 0.1906, 0.4405, 0.25, 0.511, 0.2322, 0.5271, 0.1689, 0.4602, 0.1689, 0.4602, 0.2322, 0.5271, 0.2153, 0.5441, 0.1484, 0.4811, 0.1484, 0.4811, 0.2153, 0.5441, 0.1995, 0.5621, 0.1292, 0.503, 0.1292, 0.503, 0.1995, 0.5621, 0.1846, 0.5809, 0.1112, 0.5259, 0.1112, 0.5259, 0.1846, 0.5809, 0.1708, 0.6005, 0.09456, 0.5498, 0.09456, 0.5498, 0.1708, 0.6005, 0.1581, 0.6207, 0.07927, 0.5744, 0.07927, 0.5744, 0.1581, 0.6207, 0.1466, 0.6417, 0.06536, 0.5999, 0.06536, 0.5999, 0.1466, 0.6417, 0.1362, 0.6632, 0.05289, 0.6261, 0.05289, 0.6261, 0.1362, 0.6632, 0.1271, 0.6852, 0.04188, 0.6529, 0.04188, 0.6529, 0.1271, 0.6852, 0.1192, 0.7076, 0.03239, 0.6802, 0.03239, 0.6802, 0.1192, 0.7076, 0.1126, 0.7304, 0.02445, 0.7081, 0.02351, 0.6774, 0.02739, 0.6787, 0.01938, 0.7068, 0.01543, 0.7058, 0.03317, 0.6495, 0.03698, 0.651, 0.02739, 0.6787, 0.02351, 0.6774, 0.04436, 0.6223, 0.04809, 0.6239, 0.03698, 0.651, 0.03317, 0.6495, 0.05705, 0.5956, 0.06069, 0.5975, 0.04809, 0.6239, 0.04436, 0.6223, 0.07119, 0.5697, 0.07473, 0.5718, 0.06069, 0.5975, 0.05705, 0.5956, 0.08675, 0.5446, 0.09017, 0.5469, 0.07473, 0.5718, 0.07119, 0.5697, 0.1037, 0.5203, 0.107, 0.5228, 0.09017, 0.5469, 0.08675, 0.5446, 0.122, 0.497, 0.1251, 0.4996, 0.107, 0.5228, 0.1037, 0.5203, 0.1416, 0.4747, 0.1446, 0.4775, 0.1251, 0.4996, 0.122, 0.497, 0.1624, 0.4534, 0.1653, 0.4564, 0.1446, 0.4775, 0.1416, 0.4747, 0.1845, 0.4333, 0.1872, 0.4365, 0.1653, 0.4564, 0.1624, 0.4534, 0.2078, 0.4145, 0.2103, 0.4178, 0.1872, 0.4365, 0.1845, 0.4333, 0.2323, 0.3969, 0.2346, 0.4004, 0.2103, 0.4178, 0.2078, 0.4145, 0.2579, 0.3808, 0.26, 0.3844, 0.2346, 0.4004, 0.2323, 0.3969, 0.2846, 0.3663, 0.2864, 0.37, 0.26, 0.3844, 0.2579, 0.3808, 0.3122, 0.3534, 0.3138, 0.3572, 0.2864, 0.37, 0.2846, 0.3663, 0.3408, 0.3422, 0.3421, 0.3461, 0.3138, 0.3572, 0.3122, 0.3534, 0.3702, 0.3328, 0.3713, 0.3369, 0.3421, 0.3461, 0.3408, 0.3422, 0.4003, 0.3254, 0.4011, 0.3296, 0.3713, 0.3369, 0.3702, 0.3328, 0.4309, 0.32, 0.4315, 0.3242, 0.4011, 0.3296, 0.4003, 0.3254, 0.462, 0.3166, 0.4623, 0.3209, 0.4315, 0.3242, 0.4309, 0.32, 0.4931, 0.3152, 0.4931, 0.3195, 0.4623, 0.3209, 0.462, 0.3166, 0.0223, 0.9714, 0.02622, 0.9701, 0.03637, 0.9985, 0.03249, 1.0, 0.01397, 0.9422, 0.01795, 0.9412, 0.02622, 0.9701, 0.0223, 0.9714, 0.007583, 0.9127, 0.0116, 0.9119, 0.01795, 0.9412, 0.01397, 0.9422, 0.003138, 0.8829, 0.00718, 0.8824, 0.0116, 0.9119, 0.007583, 0.9127, 0.0006225, 0.8531, 0.004681, 0.8528, 0.00718, 0.8824, 0.003138, 0.8829, 0.0, 0.8232, 0.004062, 0.8232, 0.004681, 0.8528, 0.0006225, 0.8531, 0.001223, 0.7935, 0.005275, 0.7937, 0.004062, 0.8232, 0.0, 0.8232, 0.004239, 0.7639, 0.008269, 0.7645, 0.005275, 0.7937, 0.001223, 0.7935, 0.008994, 0.7347, 0.01299, 0.7355, 0.008269, 0.7645, 0.004239, 0.7639, 0.01543, 0.7058, 0.01938, 0.7068, 0.01299, 0.7355, 0.008994, 0.7347, 0.02739, 0.6787, 0.03239, 0.6802, 0.02445, 0.7081, 0.01938, 0.7068, 0.03698, 0.651, 0.04188, 0.6529, 0.03239, 0.6802, 0.02739, 0.6787, 0.04809, 0.6239, 0.05289, 0.6261, 0.04188, 0.6529, 0.03698, 0.651, 0.06069, 0.5975, 0.06536, 0.5999, 0.05289, 0.6261, 0.04809, 0.6239, 0.07473, 0.5718, 0.07927, 0.5744, 0.06536, 0.5999, 0.06069, 0.5975, 0.09017, 0.5469, 0.09456, 0.5498, 0.07927, 0.5744, 0.07473, 0.5718, 0.107, 0.5228, 0.1112, 0.5259, 0.09456, 0.5498, 0.09017, 0.5469, 0.1251, 0.4996, 0.1292, 0.503, 0.1112, 0.5259, 0.107, 0.5228, 0.1446, 0.4775, 0.1484, 0.4811, 0.1292, 0.503, 0.1251, 0.4996, 0.1653, 0.4564, 0.1689, 0.4602, 0.1484, 0.4811, 0.1446, 0.4775, 0.1872, 0.4365, 0.1906, 0.4405, 0.1689, 0.4602, 0.1653, 0.4564, 0.2103, 0.4178, 0.2135, 0.422, 0.1906, 0.4405, 0.1872, 0.4365, 0.2346, 0.4004, 0.2375, 0.4048, 0.2135, 0.422, 0.2103, 0.4178, 0.26, 0.3844, 0.2626, 0.3891, 0.2375, 0.4048, 0.2346, 0.4004, 0.2864, 0.37, 0.2887, 0.3748, 0.2626, 0.3891, 0.26, 0.3844, 0.3138, 0.3572, 0.3158, 0.3621, 0.2887, 0.3748, 0.2864, 0.37, 0.3421, 0.3461, 0.3438, 0.3512, 0.3158, 0.3621, 0.3138, 0.3572, 0.3713, 0.3369, 0.3727, 0.3421, 0.3438, 0.3512, 0.3421, 0.3461, 0.4011, 0.3296, 0.4022, 0.3349, 0.3727, 0.3421, 0.3713, 0.3369, 0.4315, 0.3242, 0.4322, 0.3296, 0.4022, 0.3349, 0.4011, 0.3296, 0.4623, 0.3209, 0.4627, 0.3263, 0.4322, 0.3296, 0.4315, 0.3242, 0.4931, 0.3195, 0.4932, 0.325, 0.4627, 0.3263, 0.4623, 0.3209, 0.02622, 0.9701, 0.03127, 0.9685, 0.04136, 0.9965, 0.03637, 0.9985, 0.01795, 0.9412, 0.02305, 0.9399, 0.03127, 0.9685, 0.02622, 0.9701, 0.0116, 0.9119, 0.01675, 0.911, 0.02305, 0.9399, 0.01795, 0.9412, 0.00718, 0.8824, 0.01237, 0.8818, 0.01675, 0.911, 0.0116, 0.9119, 0.004681, 0.8528, 0.009898, 0.8525, 0.01237, 0.8818, 0.00718, 0.8824, 0.004062, 0.8232, 0.009283, 0.8233, 0.009898, 0.8525, 0.004681, 0.8528, 0.005275, 0.7937, 0.01048, 0.7941, 0.009283, 0.8233, 0.004062, 0.8232, 0.008269, 0.7645, 0.01345, 0.7651, 0.01048, 0.7941, 0.005275, 0.7937, 0.01299, 0.7355, 0.01812, 0.7364, 0.01345, 0.7651, 0.008269, 0.7645, 0.01938, 0.7068, 0.02445, 0.7081, 0.01812, 0.7364, 0.01299, 0.7355])
me_cylinder.update()

# ---- objects
ob_cylinder = bpy.data.objects.new('Cylinder', me_cylinder)

# ---- transforms, parenting, visibility, modifiers, constraints
ob_cylinder.location = (-0.0197, -4.676e-08, 0.3481)
ob_cylinder.scale = (1.38, 1.38, 1.0)
_m = ob_cylinder.modifiers.new('Subdivision', 'SUBSURF')
_m.levels = 0
_m.render_levels = 0
_m = ob_cylinder.modifiers.new('Triangulate', 'TRIANGULATE')

# ---- collection membership
col_collection.objects.link(ob_cylinder)

# ---- scene / render settings (as saved in the file)
scene.frame_start = 1; scene.frame_end = 250; scene.frame_set(0)
scene.render.engine = 'BLENDER_EEVEE_NEXT'
scene.cycles.sampling_pattern = 'TABULATED_SOBOL'
scene.cycles.use_light_tree = False
scene.view_settings.view_transform = 'Filmic'
bpy.context.view_layer.update()

# ---- added for rendering (the .blend has no active camera and no usable light): camera, sun
cam_auto = bpy.data.cameras.new('AutoCamera')
cam_auto.lens = 50.0
cam_auto.sensor_width = 36.0
cam_auto.clip_end = 1000.0
ob_auto_camera = bpy.data.objects.new('AutoCamera', cam_auto)
scene.collection.objects.link(ob_auto_camera)
ob_auto_camera.location = (4.72471, -5.6933, 4.85065)
ob_auto_camera.rotation_euler = (1.09748, -7.21219e-08, 0.694738)
scene.camera = ob_auto_camera
light_auto_sun = bpy.data.lights.new('AutoSun', 'SUN')
light_auto_sun.energy = 3.0
light_auto_sun.angle = 0.0523599
ob_auto_sun = bpy.data.objects.new('AutoSun', light_auto_sun)
scene.collection.objects.link(ob_auto_sun)
ob_auto_sun.rotation_euler = (0.872665, 0.174533, 0.523599)
bpy.context.view_layer.update()
